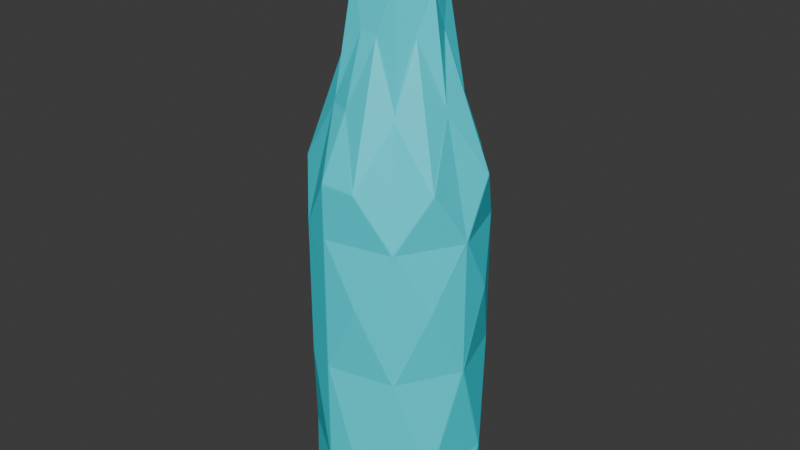# Source: waterpot1.blend  (saved by Blender 4.3.34; exported with 4.5.12 LTS)
import bpy
from mathutils import Matrix  # noqa: F401  (used for matrix-valued properties, if any)

bpy.ops.wm.read_factory_settings(use_empty=True)
scene = bpy.context.scene
scene.name = 'Scene'

# ---- collections
col_collection = bpy.data.collections.new('Collection'); scene.collection.children.link(col_collection)

# ---- materials (node trees are filled in below, after node groups)
mat_material = bpy.data.materials.new('Material')
mat_material_001 = bpy.data.materials.new('Material.001')

# ---- material node trees
mat_material.use_nodes = True; mat_material.node_tree.nodes.clear()
_N = mat_material.node_tree.nodes; _L = mat_material.node_tree.links
n0 = _N.new('ShaderNodeBsdfPrincipled'); n0.name = 'Principled BSDF'; n0.location = (10, 300)
n0.inputs[0].default_value = (0.01297, 0.854, 0.9886, 1.0)
n1 = _N.new('ShaderNodeOutputMaterial'); n1.name = 'Material Output'; n1.location = (300, 300)
_L.new(n0.outputs[0], n1.inputs[0])
n1.is_active_output = True
mat_material_001.use_nodes = True; mat_material_001.node_tree.nodes.clear()
_N = mat_material_001.node_tree.nodes; _L = mat_material_001.node_tree.links
n0 = _N.new('ShaderNodeBsdfPrincipled'); n0.name = 'Principled BSDF'; n0.location = (10, 300)
n0.inputs[0].default_value = (0.8004, 0.4761, 0.01601, 1.0)
n1 = _N.new('ShaderNodeOutputMaterial'); n1.name = 'Material Output'; n1.location = (300, 300)
_L.new(n0.outputs[0], n1.inputs[0])
n1.is_active_output = True

# ---- world
world_world = bpy.data.worlds.new('World'); scene.world = world_world
world_world.use_nodes = True; world_world.node_tree.nodes.clear()
_N = world_world.node_tree.nodes; _L = world_world.node_tree.links
n0 = _N.new('ShaderNodeOutputWorld'); n0.name = 'World Output'; n0.location = (300, 300)
n1 = _N.new('ShaderNodeBackground'); n1.name = 'Background'; n1.location = (10, 300)
n1.inputs[0].default_value = (0.05088, 0.05088, 0.05088, 1.0)
_L.new(n1.outputs[0], n0.inputs[0])
n0.is_active_output = True
world_world.color = (0.05088, 0.05088, 0.05088)
world_world.sun_shadow_jitter_overblur = 0.0

# ---- meshes
me_cylinder = bpy.data.meshes.new('Cylinder')
me_cylinder.from_pydata([(4.657e-10, 0.5984, -0.9903), (0.01157, 0.5959, -0.9941), (0.0, 0.5934, -1.0), (-0.01157, 0.5959, -0.9941), (0.005921, 0.5978, -0.9922), (1.588e-08, 0.5976, -0.9966), (0.006207, 0.5956, -0.9983), (-0.006207, 0.5956, -0.9983), (-0.005921, 0.5978, -0.9922), (0.006696, 0.4104, 1.001), (4.191e-09, 0.4151, 0.9911), (-0.006696, 0.4104, 1.001), (4.191e-09, 0.4028, 1.017), (0.004189, 0.4125, 0.9966), (2.595e-08, 0.4103, 1.001), (-0.004189, 0.4125, 0.9966), (-0.004189, 0.4079, 1.006), (0.004189, 0.4078, 1.006), (0.4351, 0.4074, -0.9941), (0.4447, 0.4004, -0.9903), (0.4506, 0.3902, -0.9941), (0.441, 0.3971, -1.0), (0.4403, 0.4044, -0.9922), (0.4441, 0.3999, -0.9966), (0.4482, 0.3956, -0.9922), (0.4468, 0.3939, -0.9983), (0.4385, 0.4032, -0.9983), (0.2993, 0.2695, 1.017), (0.3095, 0.2696, 1.001), (0.3085, 0.2777, 0.9911), (0.3005, 0.2796, 1.001), (0.3059, 0.2698, 1.006), (0.3049, 0.2745, 1.001), (0.3093, 0.2729, 0.9966), (0.3037, 0.2791, 0.9966), (0.3003, 0.276, 1.006), (0.5939, -0.05078, -0.9941), (0.5951, -0.06255, -0.9903), (0.5915, -0.0738, -0.9941), (0.5902, -0.06203, -1.0), (0.5951, -0.0566, -0.9922), (0.5943, -0.06247, -0.9966), (0.5939, -0.06838, -0.9922), (0.5917, -0.06843, -0.9983), (0.593, -0.05609, -0.9983), (0.4006, -0.0421, 1.017), (0.4074, -0.04956, 1.001), (0.4128, -0.04339, 0.9911), (0.4088, -0.03624, 1.001), (0.4052, -0.0468, 1.006), (0.408, -0.04289, 1.001), (0.4098, -0.04728, 0.9966), (0.4106, -0.03895, 0.9966), (0.4061, -0.03847, 1.006), (0.3596, -0.4753, -0.9941), (0.3517, -0.4841, -0.9903), (0.3412, -0.4873, -0.9943), (0.3492, -0.4794, -1.0), (0.3562, -0.4801, -0.9922), (0.3514, -0.4831, -0.9967), (0.3468, -0.4866, -0.9924), (0.3452, -0.4842, -0.9983), (0.3553, -0.4779, -0.9983), (0.2367, -0.3258, 1.017), (0.2358, -0.336, 1.001), (0.244, -0.3358, 0.9911), (0.2466, -0.3281, 1.001), (0.2363, -0.3324, 1.006), (0.2412, -0.3319, 1.001), (0.2391, -0.3362, 0.9966), (0.2458, -0.3312, 0.9966), (0.2431, -0.3275, 1.006), (-0.08144, -0.4116, 0.9849), (-0.07878, -0.4028, 1.001), (-0.07668, -0.3891, 1.033), (-0.09046, -0.3973, 1.006), (-0.09163, -0.4026, 0.995), (-0.08008, -0.4069, 0.9928), (-0.08441, -0.4011, 1.002), (-0.0777, -0.3957, 1.017), (-0.08367, -0.3936, 1.02), (-0.09095, -0.3998, 1.0), (-0.08661, -0.4075, 0.9902), (-0.3492, -0.4794, -1.0), (-0.3412, -0.4873, -0.9943), (-0.3517, -0.4841, -0.9903), (-0.3596, -0.4753, -0.9941), (-0.3452, -0.4842, -0.9983), (-0.3514, -0.4831, -0.9967), (-0.3468, -0.4866, -0.9924), (-0.3562, -0.4801, -0.9922), (-0.3553, -0.4779, -0.9983), (-0.2367, -0.3258, 1.017), (-0.2466, -0.3281, 1.001), (-0.244, -0.3358, 0.9911), (-0.233, -0.3397, 0.995), (-0.2323, -0.3341, 1.006), (-0.2431, -0.3275, 1.006), (-0.2398, -0.3326, 1.001), (-0.2458, -0.3312, 0.9966), (-0.2386, -0.338, 0.9931), (-0.2326, -0.3367, 1.0), (-0.2346, -0.3302, 1.012), (-0.5915, -0.0738, -0.9941), (-0.5951, -0.06255, -0.9903), (-0.5939, -0.05078, -0.9941), (-0.5902, -0.06203, -1.0), (-0.5939, -0.06838, -0.9922), (-0.5943, -0.06247, -0.9966), (-0.5951, -0.0566, -0.9922), (-0.593, -0.05609, -0.9983), (-0.5917, -0.06843, -0.9983), (-0.4074, -0.04956, 1.001), (-0.4006, -0.0421, 1.017), (-0.4088, -0.03624, 1.001), (-0.4128, -0.04339, 0.9911), (-0.4052, -0.0468, 1.006), (-0.408, -0.04289, 1.001), (-0.406, -0.03847, 1.006), (-0.4106, -0.03895, 0.9966), (-0.4098, -0.04728, 0.9966), (-0.4506, 0.3902, -0.9941), (-0.4447, 0.4004, -0.9903), (-0.4351, 0.4074, -0.9941), (-0.441, 0.3971, -1.0), (-0.4482, 0.3956, -0.9922), (-0.4441, 0.3999, -0.9966), (-0.4403, 0.4044, -0.9922), (-0.4385, 0.4032, -0.9983), (-0.4468, 0.3939, -0.9983), (-0.3005, 0.2796, 1.001), (-0.3085, 0.2777, 0.9911), (-0.3095, 0.2696, 1.001), (-0.2993, 0.2695, 1.017), (-0.3037, 0.2791, 0.9966), (-0.3049, 0.2745, 1.001), (-0.3093, 0.2729, 0.9966), (-0.3059, 0.2698, 1.006), (-0.3003, 0.276, 1.006), (0.2362, 0.5469, 0.7117), (0.2404, 0.54, 0.7231), (0.2484, 0.5415, 0.7117), (0.2433, 0.5465, 0.7031), (0.2384, 0.5441, 0.7178), (0.2429, 0.5455, 0.7123), (0.2448, 0.5412, 0.7178), (0.2465, 0.5447, 0.7075), (0.2399, 0.5477, 0.7075), (0.5645, 0.1904, 0.7117), (0.5622, 0.1827, 0.7231), (0.5686, 0.1777, 0.7117), (0.569, 0.1849, 0.7031), (0.5639, 0.1869, 0.7178), (0.5679, 0.1845, 0.7123), (0.566, 0.1802, 0.7178), (0.5697, 0.1813, 0.7075), (0.5675, 0.1882, 0.7075), (0.5193, -0.2921, 0.7117), (0.5119, -0.2956, 0.7231), (0.5126, -0.3036, 0.7117), (0.5181, -0.2991, 0.7031), (0.5162, -0.294, 0.7178), (0.5171, -0.2985, 0.7123), (0.5127, -0.3001, 0.7178), (0.516, -0.3021, 0.7075), (0.5196, -0.2958, 0.7075), (0.1304, -0.5813, 0.7117), (0.1229, -0.5782, 0.7231), (0.114, -0.5836, 0.7168), (0.1104, -0.5869, 0.7057), (0.1244, -0.5852, 0.7031), (0.127, -0.5803, 0.7178), (0.1221, -0.5847, 0.712), (0.1185, -0.5811, 0.7201), (0.1122, -0.5859, 0.7114), (0.1175, -0.5864, 0.7044), (0.1278, -0.5841, 0.7075), (-0.1304, -0.5813, 0.7117), (-0.1302, -0.5844, 0.6973), (-0.1187, -0.5869, 0.7057), (-0.118, -0.5836, 0.7168), (-0.1273, -0.5703, 0.7338), (-0.1306, -0.5834, 0.7046), (-0.1249, -0.5836, 0.7126), (-0.1246, -0.5862, 0.7015), (-0.1184, -0.5859, 0.7114), (-0.1227, -0.5773, 0.7255), (-0.1291, -0.5762, 0.723), (-0.5126, -0.3036, 0.7117), (-0.5119, -0.2956, 0.7231), (-0.5193, -0.2921, 0.7117), (-0.5181, -0.2991, 0.7031), (-0.5127, -0.3001, 0.7178), (-0.5171, -0.2985, 0.7123), (-0.5162, -0.294, 0.7178), (-0.5196, -0.2958, 0.7075), (-0.516, -0.3021, 0.7075), (-0.5686, 0.1777, 0.7117), (-0.5622, 0.1827, 0.7231), (-0.5645, 0.1904, 0.7117), (-0.569, 0.1849, 0.7031), (-0.566, 0.1802, 0.7178), (-0.5679, 0.1845, 0.7123), (-0.5639, 0.1869, 0.7178), (-0.5675, 0.1882, 0.7075), (-0.5697, 0.1813, 0.7075), (-0.2484, 0.5415, 0.7117), (-0.2404, 0.54, 0.7231), (-0.2362, 0.5469, 0.7117), (-0.2433, 0.5465, 0.7031), (-0.2448, 0.5412, 0.7178), (-0.2429, 0.5455, 0.7123), (-0.2384, 0.5441, 0.7178), (-0.2399, 0.5477, 0.7075), (-0.2465, 0.5447, 0.7075), (0.4393, 0.4063, 0.4574), (0.4446, 0.4003, 0.4662), (0.45, 0.3944, 0.4574), (0.4446, 0.4004, 0.4484), (0.4422, 0.4036, 0.4618), (0.4451, 0.4008, 0.4574), (0.4476, 0.3976, 0.4618), (0.4476, 0.3976, 0.4529), (0.4422, 0.4036, 0.4529), (0.5959, -0.05458, 0.4574), (0.595, -0.06253, 0.4662), (0.5942, -0.0705, 0.4574), (0.5951, -0.06254, 0.4484), (0.5958, -0.05856, 0.4618), (0.5957, -0.06261, 0.4574), (0.5949, -0.06659, 0.4618), (0.595, -0.06659, 0.4529), (0.5958, -0.05856, 0.4529), (0.3581, -0.4793, 0.4574), (0.3516, -0.484, 0.4662), (0.3452, -0.4887, 0.4574), (0.3517, -0.4841, 0.4484), (0.3551, -0.4819, 0.4618), (0.3521, -0.4846, 0.4574), (0.3486, -0.4867, 0.4618), (0.3486, -0.4867, 0.4529), (0.3551, -0.4819, 0.4529), (-0.1302, -0.5844, 0.4576), (-0.1187, -0.5869, 0.442), (-0.1166, -0.5869, 0.4574), (-0.1187, -0.5869, 0.4723), (-0.1246, -0.5862, 0.4498), (-0.1224, -0.5866, 0.4574), (-0.1181, -0.5869, 0.452), (-0.1181, -0.5869, 0.4628), (-0.1246, -0.5862, 0.465), (-0.3516, -0.484, 0.4662), (-0.3581, -0.4793, 0.4574), (-0.3517, -0.4841, 0.4484), (-0.3452, -0.4887, 0.4576), (-0.3551, -0.4819, 0.4618), (-0.3521, -0.4846, 0.4575), (-0.3551, -0.4819, 0.4529), (-0.3486, -0.4867, 0.453), (-0.3486, -0.4867, 0.4619), (-0.5942, -0.0705, 0.4574), (-0.595, -0.06253, 0.4662), (-0.5959, -0.05458, 0.4574), (-0.5951, -0.06254, 0.4484), (-0.5949, -0.06659, 0.4618), (-0.5957, -0.06261, 0.4574), (-0.5958, -0.05856, 0.4618), (-0.5958, -0.05856, 0.4529), (-0.595, -0.06659, 0.4529), (-0.45, 0.3944, 0.4574), (-0.4446, 0.4003, 0.4662), (-0.4393, 0.4063, 0.4574), (-0.4446, 0.4004, 0.4484), (-0.4476, 0.3976, 0.4618), (-0.4451, 0.4008, 0.4574), (-0.4422, 0.4036, 0.4618), (-0.4422, 0.4036, 0.4529), (-0.4476, 0.3976, 0.4529), (-0.008, 0.5983, 0.4574), (0.0, 0.5982, 0.4662), (0.008, 0.5983, 0.4574), (0.0, 0.5983, 0.4484), (-0.004037, 0.5986, 0.4618), (4.066e-09, 0.599, 0.4574), (0.004037, 0.5986, 0.4618), (0.004036, 0.5987, 0.4529), (-0.004036, 0.5987, 0.4529), (0.2366, 0.5497, 0.1721), (0.2434, 0.5466, 0.1817), (0.2502, 0.5436, 0.1721), (0.2434, 0.5467, 0.162), (0.2401, 0.5485, 0.1769), (0.2437, 0.5473, 0.1721), (0.247, 0.5454, 0.1769), (0.247, 0.5454, 0.167), (0.2401, 0.5485, 0.167), (0.5668, 0.192, 0.1721), (0.569, 0.1849, 0.1817), (0.5714, 0.1778, 0.1721), (0.5692, 0.1849, 0.162), (0.5682, 0.1886, 0.1769), (0.5697, 0.1851, 0.1721), (0.5706, 0.1814, 0.1769), (0.5706, 0.1814, 0.167), (0.5683, 0.1886, 0.167), (0.522, -0.2927, 0.1721), (0.5182, -0.2992, 0.1817), (0.5145, -0.3057, 0.1721), (0.5183, -0.2992, 0.162), (0.5204, -0.2961, 0.1769), (0.5188, -0.2995, 0.1721), (0.5166, -0.3026, 0.1769), (0.5166, -0.3026, 0.167), (0.5204, -0.2961, 0.167), (0.1317, -0.5838, 0.1721), (0.1244, -0.5853, 0.1817), (0.1171, -0.5869, 0.1725), (0.1244, -0.5854, 0.162), (0.1282, -0.5848, 0.1769), (0.1246, -0.586, 0.1722), (0.1208, -0.5864, 0.1771), (0.1208, -0.5864, 0.1672), (0.1282, -0.5849, 0.167), (-0.1317, -0.5838, 0.1721), (-0.1302, -0.5844, 0.1542), (-0.1187, -0.5869, 0.1725), (-0.1302, -0.5844, 0.1887), (-0.1307, -0.5843, 0.1661), (-0.1267, -0.5857, 0.1721), (-0.1246, -0.5862, 0.1634), (-0.1246, -0.5862, 0.1806), (-0.1307, -0.5843, 0.1779), (-0.5145, -0.3057, 0.1721), (-0.5182, -0.2992, 0.1817), (-0.522, -0.2927, 0.1721), (-0.5183, -0.2992, 0.162), (-0.5166, -0.3026, 0.1769), (-0.5188, -0.2995, 0.1721), (-0.5204, -0.2961, 0.1769), (-0.5204, -0.2961, 0.167), (-0.5166, -0.3026, 0.167), (-0.5714, 0.1778, 0.1721), (-0.569, 0.1849, 0.1817), (-0.5668, 0.192, 0.1721), (-0.5692, 0.1849, 0.162), (-0.5706, 0.1814, 0.1769), (-0.5697, 0.1851, 0.1721), (-0.5682, 0.1886, 0.1769), (-0.5683, 0.1886, 0.167), (-0.5706, 0.1814, 0.167), (-0.2502, 0.5436, 0.1721), (-0.2434, 0.5466, 0.1817), (-0.2366, 0.5497, 0.1721), (-0.2434, 0.5467, 0.162), (-0.247, 0.5454, 0.1769), (-0.2437, 0.5473, 0.1721), (-0.2401, 0.5485, 0.1769), (-0.2401, 0.5485, 0.167), (-0.247, 0.5454, 0.167), (0.4403, 0.4056, -0.1788), (0.4447, 0.4004, -0.1678), (0.4494, 0.3955, -0.1788), (0.4448, 0.4005, -0.1921), (0.4427, 0.4032, -0.1733), (0.4453, 0.4009, -0.179), (0.4473, 0.3981, -0.1733), (0.4473, 0.3982, -0.1855), (0.4427, 0.4033, -0.1855), (0.596, -0.0558, -0.1788), (0.5952, -0.06256, -0.1678), (0.5946, -0.06933, -0.1788), (0.5953, -0.06257, -0.1921), (0.5959, -0.05918, -0.1733), (0.5959, -0.06263, -0.179), (0.5952, -0.06601, -0.1733), (0.5952, -0.06601, -0.1855), (0.5959, -0.05918, -0.1855), (0.3573, -0.4802, -0.1788), (0.3518, -0.4842, -0.1678), (0.3463, -0.4882, -0.1788), (0.3518, -0.4843, -0.1921), (0.3548, -0.4824, -0.1733), (0.3522, -0.4847, -0.179), (0.3492, -0.4865, -0.1733), (0.3492, -0.4865, -0.1855), (0.3548, -0.4825, -0.1855), (-0.1302, -0.5844, -0.1782), (-0.1187, -0.5869, -0.2042), (-0.1178, -0.5869, -0.1788), (-0.1187, -0.5869, -0.1591), (-0.1246, -0.5862, -0.1912), (-0.1225, -0.5866, -0.1793), (-0.1185, -0.5869, -0.1868), (-0.1185, -0.5869, -0.1722), (-0.1246, -0.5862, -0.1687), (-0.3518, -0.4842, -0.1678), (-0.3573, -0.4802, -0.1788), (-0.3518, -0.4843, -0.1921), (-0.3463, -0.4883, -0.1782), (-0.3548, -0.4824, -0.1733), (-0.3522, -0.4847, -0.1789), (-0.3548, -0.4825, -0.1855), (-0.3492, -0.4865, -0.1853), (-0.3491, -0.4865, -0.173), (-0.5946, -0.06933, -0.1788), (-0.5952, -0.06256, -0.1678), (-0.596, -0.0558, -0.1788), (-0.5953, -0.06257, -0.1921), (-0.5952, -0.06601, -0.1733), (-0.5959, -0.06263, -0.179), (-0.5959, -0.05918, -0.1733), (-0.5959, -0.05918, -0.1855), (-0.5952, -0.06601, -0.1855), (-0.4494, 0.3955, -0.1788), (-0.4447, 0.4004, -0.1678), (-0.4403, 0.4056, -0.1788), (-0.4448, 0.4005, -0.1921), (-0.4473, 0.3981, -0.1733), (-0.4453, 0.4009, -0.179), (-0.4427, 0.4032, -0.1733), (-0.4427, 0.4033, -0.1855), (-0.4473, 0.3982, -0.1855), (0.0, 0.5986, -0.1921), (-0.006805, 0.5986, -0.1788), (1.397e-09, 0.5985, -0.1678), (0.006805, 0.5986, -0.1788), (-0.003433, 0.5989, -0.1855), (-3.113e-10, 0.5991, -0.179), (-0.003436, 0.5988, -0.1733), (0.003436, 0.5988, -0.1733), (0.003433, 0.5989, -0.1855), (0.2434, 0.5467, -0.6984), (0.2371, 0.5496, -0.688), (0.2435, 0.5468, -0.6749), (0.2498, 0.544, -0.688), (0.2404, 0.5484, -0.6932), (0.2437, 0.5473, -0.6878), (0.2404, 0.5485, -0.6814), (0.2468, 0.5457, -0.6814), (0.2467, 0.5456, -0.6932), (0.5671, 0.1915, -0.688), (0.5693, 0.185, -0.6749), (0.5714, 0.1784, -0.688), (0.5691, 0.1849, -0.6984), (0.5685, 0.1884, -0.6814), (0.5698, 0.1851, -0.6878), (0.5706, 0.1817, -0.6814), (0.5706, 0.1817, -0.6932), (0.5684, 0.1884, -0.6932), (0.5218, -0.2933, -0.688), (0.5184, -0.2993, -0.6749), (0.5149, -0.3052, -0.688), (0.5182, -0.2992, -0.6984), (0.5204, -0.2964, -0.6814), (0.5189, -0.2996, -0.6878), (0.5169, -0.3024, -0.6814), (0.5168, -0.3024, -0.6932), (0.5203, -0.2964, -0.6932), (0.1216, -0.585, -0.6945), (0.1312, -0.584, -0.688), (0.1245, -0.5855, -0.6749), (0.1151, -0.5869, -0.6828), (0.1265, -0.5851, -0.6913), (0.1236, -0.586, -0.6862), (0.1279, -0.585, -0.6814), (0.1198, -0.5865, -0.6788), (0.1184, -0.5863, -0.6887), (-0.1216, -0.585, -0.6945), (-0.1187, -0.5869, -0.6828), (-0.1302, -0.5844, -0.6622), (-0.1312, -0.584, -0.688), (-0.1202, -0.5863, -0.6887), (-0.1252, -0.5859, -0.6846), (-0.1246, -0.5862, -0.6725), (-0.1305, -0.5843, -0.6799), (-0.1265, -0.5851, -0.6913), (-0.5149, -0.3052, -0.688), (-0.5184, -0.2993, -0.6749), (-0.5218, -0.2933, -0.688), (-0.5182, -0.2992, -0.6984), (-0.5169, -0.3024, -0.6814), (-0.5189, -0.2996, -0.6878), (-0.5204, -0.2964, -0.6814), (-0.5203, -0.2964, -0.6932), (-0.5168, -0.3024, -0.6932), (-0.5714, 0.1784, -0.688), (-0.5693, 0.185, -0.6749), (-0.5671, 0.1915, -0.688), (-0.5691, 0.1849, -0.6984), (-0.5706, 0.1817, -0.6814), (-0.5698, 0.1851, -0.6878), (-0.5685, 0.1884, -0.6814), (-0.5684, 0.1884, -0.6932), (-0.5706, 0.1817, -0.6932), (-0.2498, 0.544, -0.688), (-0.2435, 0.5468, -0.6749), (-0.2371, 0.5496, -0.688), (-0.2434, 0.5467, -0.6984), (-0.2468, 0.5457, -0.6814), (-0.2437, 0.5473, -0.6878), (-0.2404, 0.5485, -0.6814), (-0.2404, 0.5484, -0.6932), (-0.2467, 0.5456, -0.6932), (0.1108, 0.2655, 1.317), (0.116, 0.2605, 1.329), (0.1232, 0.26, 1.317), (0.118, 0.2651, 1.305), (0.1133, 0.2628, 1.323), (0.1168, 0.2624, 1.317), (0.1195, 0.26, 1.323), (0.1205, 0.2624, 1.311), (0.1143, 0.2651, 1.311), (0.2714, 0.09531, 1.317), (0.2712, 0.08812, 1.329), (0.2756, 0.08242, 1.317), (0.276, 0.08967, 1.305), (0.2711, 0.09166, 1.323), (0.2732, 0.08875, 1.317), (0.2732, 0.0852, 1.323), (0.2756, 0.08598, 1.311), (0.2735, 0.09245, 1.311), (0.2524, -0.1379, 1.317), (0.2469, -0.1426, 1.329), (0.2457, -0.1497, 1.317), (0.2513, -0.1451, 1.305), (0.2495, -0.1401, 1.323), (0.2487, -0.1436, 1.317), (0.2461, -0.146, 1.323), (0.2483, -0.1473, 1.311), (0.2517, -0.1414, 1.311), (0.06641, -0.2799, 1.317), (0.05597, -0.279, 1.323), (0.05051, -0.2825, 1.312), (0.06033, -0.2838, 1.305), (0.06119, -0.2795, 1.32), (0.05871, -0.281, 1.315), (0.05324, -0.2806, 1.317), (0.05545, -0.2834, 1.308), (0.06335, -0.2817, 1.311), (-0.06698, -0.2868, 1.294), (-0.05403, -0.2825, 1.312), (-0.05597, -0.279, 1.323), (-0.06641, -0.2799, 1.317), (-0.0606, -0.2851, 1.303), (-0.06045, -0.2815, 1.313), (-0.055, -0.2806, 1.317), (-0.06119, -0.2795, 1.32), (-0.06659, -0.2829, 1.306), (-0.2457, -0.1497, 1.317), (-0.2469, -0.1426, 1.329), (-0.2524, -0.1379, 1.317), (-0.2513, -0.1451, 1.305), (-0.2461, -0.146, 1.323), (-0.2487, -0.1436, 1.317), (-0.2495, -0.1401, 1.323), (-0.2517, -0.1414, 1.311), (-0.2483, -0.1473, 1.311), (-0.2756, 0.08242, 1.317), (-0.2712, 0.08812, 1.329), (-0.2714, 0.09531, 1.317), (-0.276, 0.08967, 1.305), (-0.2732, 0.0852, 1.323), (-0.2732, 0.08875, 1.317), (-0.2711, 0.09166, 1.323), (-0.2735, 0.09245, 1.311), (-0.2756, 0.08598, 1.311), (-0.1232, 0.26, 1.317), (-0.116, 0.2605, 1.329), (-0.1108, 0.2655, 1.317), (-0.118, 0.2651, 1.305), (-0.1195, 0.26, 1.323), (-0.1168, 0.2624, 1.317), (-0.1133, 0.2628, 1.323), (-0.1143, 0.2651, 1.311), (-0.1205, 0.2624, 1.311), (1.444e-08, 0.2851, 1.507), (-0.00977, 0.2831, 1.513), (1.513e-08, 0.2801, 1.519), (0.00977, 0.2831, 1.513), (-0.005009, 0.2847, 1.51), (1.486e-08, 0.2844, 1.515), (-0.005329, 0.2826, 1.517), (0.005329, 0.2826, 1.517), (0.005009, 0.2847, 1.51), (0.2119, 0.1908, 1.507), (0.2038, 0.1967, 1.513), (0.2081, 0.1874, 1.519), (0.2169, 0.1822, 1.513), (0.2082, 0.1942, 1.51), (0.2114, 0.1903, 1.515), (0.2064, 0.193, 1.517), (0.2135, 0.1851, 1.517), (0.2149, 0.1868, 1.51), (0.2836, -0.02981, 1.507), (0.2825, -0.01987, 1.513), (0.2785, -0.02927, 1.519), (0.2805, -0.03931, 1.513), (0.2837, -0.02478, 1.51), (0.2829, -0.02973, 1.515), (0.2816, -0.02424, 1.517), (0.2805, -0.03483, 1.517), (0.2826, -0.03474, 1.51), (0.1743, -0.2233, 1.513), (0.165, -0.2259, 1.519), (0.1585, -0.2333, 1.513), (0.1676, -0.2307, 1.507), (0.1706, -0.2251, 1.517), (0.1672, -0.2298, 1.515), (0.1618, -0.2305, 1.517), (0.1633, -0.2328, 1.51), (0.1714, -0.2274, 1.51), (-0.1676, -0.2307, 1.507), (-0.1585, -0.2333, 1.513), (-0.165, -0.2259, 1.519), (-0.1743, -0.2233, 1.513), (-0.1633, -0.2328, 1.51), (-0.1672, -0.2298, 1.515), (-0.1618, -0.2305, 1.517), (-0.1706, -0.2251, 1.517), (-0.1714, -0.2274, 1.51), (-0.2836, -0.02981, 1.507), (-0.2805, -0.03931, 1.513), (-0.2785, -0.02927, 1.519), (-0.2825, -0.01987, 1.513), (-0.2826, -0.03474, 1.51), (-0.2829, -0.02973, 1.515), (-0.2805, -0.03483, 1.517), (-0.2816, -0.02424, 1.517), (-0.2837, -0.02478, 1.51), (-0.2169, 0.1822, 1.513), (-0.2081, 0.1874, 1.519), (-0.2038, 0.1967, 1.513), (-0.2119, 0.1908, 1.507), (-0.2135, 0.1851, 1.517), (-0.2114, 0.1903, 1.515), (-0.2064, 0.193, 1.517), (-0.2082, 0.1942, 1.51), (-0.2149, 0.1868, 1.51), (0.2785, -0.02927, 1.634), (0.165, -0.2259, 1.634), (-0.2785, -0.02927, 1.634), (-0.2081, 0.1874, 1.634), (1.513e-08, 0.2801, 1.634), (0.2081, 0.1874, 1.634), (-0.165, -0.2259, 1.634), (0.4508, -0.06015, 1.729), (0.2671, -0.3784, 1.729), (-0.4508, -0.06015, 1.729), (-0.3368, 0.2905, 1.729), (-2.175e-08, 0.4405, 1.729), (0.3368, 0.2905, 1.729), (-0.2671, -0.3784, 1.729), (0.165, -0.2259, 1.546), (-0.165, -0.2259, 1.546), (-0.2785, -0.02927, 1.546), (-0.2081, 0.1874, 1.546), (1.513e-08, 0.2801, 1.546), (0.2081, 0.1874, 1.546), (0.2785, -0.02927, 1.546), (0.2549, -0.02679, 1.519), (0.1531, -0.2053, 1.519), (-0.2549, -0.02679, 1.519), (-0.1905, 0.1715, 1.519), (1.563e-08, 0.2563, 1.519), (0.1905, 0.1715, 1.519), (-0.1531, -0.2053, 1.519), (-0.1531, -0.2053, 1.546), (-0.1905, 0.1715, 1.546), (0.1905, 0.1715, 1.546), (0.2549, -0.02679, 1.546), (0.1531, -0.2053, 1.546), (-0.2549, -0.02679, 1.546), (1.563e-08, 0.2563, 1.546), (0.2946, -0.03215, 1.791), (0.1745, -0.2401, 1.791), (-0.2946, -0.03215, 1.791), (-0.2201, 0.197, 1.791), (-2.811e-08, 0.295, 1.791), (0.2201, 0.197, 1.791), (-0.1745, -0.2401, 1.791)], [], [(440, 19, 434, 362), (27, 505, 584, 512), (216, 141, 29, 148), (45, 514, 593, 521), (225, 150, 47, 157), (316, 325, 389), (234, 159, 65, 166), (271, 209, 278, 351), (251, 177, 94, 188), (113, 550, 620, 557), (261, 190, 115, 197), (1, 431, 18), (217, 151, 224, 297), (140, 9, 506, 30), (169, 179, 245), (369, 298, 227, 305), (425, 290, 359, 433), (469, 386, 398), (361, 299, 368, 441), (252, 191, 260, 333), (540, 74, 532), (395, 323, 253, 332), (406, 344, 413, 486), (378, 307, 236, 314), (326, 242, 254), (405, 334, 263, 341), (235, 170, 244, 315), (414, 343, 272, 350), (415, 353, 423, 495), (352, 281, 287, 424), (468, 461, 387), (123, 497, 3), (396, 335, 404, 477), (325, 316, 243), (585, 504, 578), (20, 443, 36), (38, 452, 54), (56, 458, 467, 84), (86, 479, 103), (379, 317, 388, 460), (105, 488, 121), (270, 199, 131, 206), (133, 559, 632, 566), (280, 142, 215, 288), (198, 114, 560, 132), (494, 122, 487, 416), (189, 93, 551, 112), (485, 104, 478, 407), (63, 523, 605, 530), (167, 64, 533, 73), (180, 168, 72), (158, 46, 524, 66), (459, 55, 451, 380), (449, 37, 442, 371), (226, 160, 233, 306), (386, 324, 398), (262, 200, 269, 342), (208, 10, 139, 279), (207, 130, 569, 11), (96, 75, 539), (602, 522, 596), (629, 558, 623), (653, 652, 639, 644), (594, 513, 587), (181, 76, 95), (531, 604, 612, 541), (576, 567, 631), (614, 621, 549), (242, 178, 254), (2, 21, 39, 57, 83, 106, 124), (149, 28, 515, 48), (92, 542, 611, 548), (476, 85, 470, 397), (360, 289, 218, 296), (568, 575, 503, 12), (370, 308, 377, 450), (0, 4, 5, 8), (1, 6, 5, 4), (2, 7, 5, 6), (3, 8, 5, 7), (9, 13, 14, 17), (10, 15, 14, 13), (11, 16, 14, 15), (12, 17, 14, 16), (18, 22, 23, 26), (19, 24, 23, 22), (20, 25, 23, 24), (21, 26, 23, 25), (27, 31, 32, 35), (28, 33, 32, 31), (29, 34, 32, 33), (30, 35, 32, 34), (36, 40, 41, 44), (37, 42, 41, 40), (38, 43, 41, 42), (39, 44, 41, 43), (45, 49, 50, 53), (46, 51, 50, 49), (47, 52, 50, 51), (48, 53, 50, 52), (54, 58, 59, 62), (55, 60, 59, 58), (56, 61, 59, 60), (57, 62, 59, 61), (63, 67, 68, 71), (64, 69, 68, 67), (65, 70, 68, 69), (66, 71, 68, 70), (72, 77, 78, 82), (73, 79, 78, 77), (74, 80, 78, 79), (75, 81, 78, 80), (76, 82, 78, 81), (83, 87, 88, 91), (84, 89, 88, 87), (85, 90, 88, 89), (86, 91, 88, 90), (92, 97, 98, 102), (93, 99, 98, 97), (94, 100, 98, 99), (95, 101, 98, 100), (96, 102, 98, 101), (103, 107, 108, 111), (104, 109, 108, 107), (105, 110, 108, 109), (106, 111, 108, 110), (112, 116, 117, 120), (113, 118, 117, 116), (114, 119, 117, 118), (115, 120, 117, 119), (121, 125, 126, 129), (122, 127, 126, 125), (123, 128, 126, 127), (124, 129, 126, 128), (130, 134, 135, 138), (131, 136, 135, 134), (132, 137, 135, 136), (133, 138, 135, 137), (139, 143, 144, 147), (140, 145, 144, 143), (141, 146, 144, 145), (142, 147, 144, 146), (148, 152, 153, 156), (149, 154, 153, 152), (150, 155, 153, 154), (151, 156, 153, 155), (157, 161, 162, 165), (158, 163, 162, 161), (159, 164, 162, 163), (160, 165, 162, 164), (166, 171, 172, 176), (167, 173, 172, 171), (168, 174, 172, 173), (169, 175, 172, 174), (170, 176, 172, 175), (177, 182, 183, 187), (178, 184, 183, 182), (179, 185, 183, 184), (180, 186, 183, 185), (181, 187, 183, 186), (188, 192, 193, 196), (189, 194, 193, 192), (190, 195, 193, 194), (191, 196, 193, 195), (197, 201, 202, 205), (198, 203, 202, 201), (199, 204, 202, 203), (200, 205, 202, 204), (206, 210, 211, 214), (207, 212, 211, 210), (208, 213, 211, 212), (209, 214, 211, 213), (215, 219, 220, 223), (216, 221, 220, 219), (217, 222, 220, 221), (218, 223, 220, 222), (224, 228, 229, 232), (225, 230, 229, 228), (226, 231, 229, 230), (227, 232, 229, 231), (233, 237, 238, 241), (234, 239, 238, 237), (235, 240, 238, 239), (236, 241, 238, 240), (242, 246, 247, 250), (243, 248, 247, 246), (244, 249, 247, 248), (245, 250, 247, 249), (251, 255, 256, 259), (252, 257, 256, 255), (253, 258, 256, 257), (254, 259, 256, 258), (260, 264, 265, 268), (261, 266, 265, 264), (262, 267, 265, 266), (263, 268, 265, 267), (269, 273, 274, 277), (270, 275, 274, 273), (271, 276, 274, 275), (272, 277, 274, 276), (278, 282, 283, 286), (279, 284, 283, 282), (280, 285, 283, 284), (281, 286, 283, 285), (287, 291, 292, 295), (288, 293, 292, 291), (289, 294, 292, 293), (290, 295, 292, 294), (296, 300, 301, 304), (297, 302, 301, 300), (298, 303, 301, 302), (299, 304, 301, 303), (305, 309, 310, 313), (306, 311, 310, 309), (307, 312, 310, 311), (308, 313, 310, 312), (314, 318, 319, 322), (315, 320, 319, 318), (316, 321, 319, 320), (317, 322, 319, 321), (323, 327, 328, 331), (324, 329, 328, 327), (325, 330, 328, 329), (326, 331, 328, 330), (332, 336, 337, 340), (333, 338, 337, 336), (334, 339, 337, 338), (335, 340, 337, 339), (341, 345, 346, 349), (342, 347, 346, 345), (343, 348, 346, 347), (344, 349, 346, 348), (350, 354, 355, 358), (351, 356, 355, 354), (352, 357, 355, 356), (353, 358, 355, 357), (359, 363, 364, 367), (360, 365, 364, 363), (361, 366, 364, 365), (362, 367, 364, 366), (368, 372, 373, 376), (369, 374, 373, 372), (370, 375, 373, 374), (371, 376, 373, 375), (377, 381, 382, 385), (378, 383, 382, 381), (379, 384, 382, 383), (380, 385, 382, 384), (386, 390, 391, 394), (387, 392, 391, 390), (388, 393, 391, 392), (389, 394, 391, 393), (395, 399, 400, 403), (396, 401, 400, 399), (397, 402, 400, 401), (398, 403, 400, 402), (404, 408, 409, 412), (405, 410, 409, 408), (406, 411, 409, 410), (407, 412, 409, 411), (413, 417, 418, 421), (414, 419, 418, 417), (415, 420, 418, 419), (416, 421, 418, 420), (422, 426, 427, 430), (423, 428, 427, 426), (424, 429, 427, 428), (425, 430, 427, 429), (431, 435, 436, 439), (432, 437, 436, 435), (433, 438, 436, 437), (434, 439, 436, 438), (440, 444, 445, 448), (441, 446, 445, 444), (442, 447, 445, 446), (443, 448, 445, 447), (449, 453, 454, 457), (450, 455, 454, 453), (451, 456, 454, 455), (452, 457, 454, 456), (458, 462, 463, 466), (459, 464, 463, 462), (460, 465, 463, 464), (461, 466, 463, 465), (467, 471, 472, 475), (468, 473, 472, 471), (469, 474, 472, 473), (470, 475, 472, 474), (476, 480, 481, 484), (477, 482, 481, 480), (478, 483, 481, 482), (479, 484, 481, 483), (485, 489, 490, 493), (486, 491, 490, 489), (487, 492, 490, 491), (488, 493, 490, 492), (494, 498, 499, 502), (495, 500, 499, 498), (496, 501, 499, 500), (497, 502, 499, 501), (503, 507, 508, 511), (504, 509, 508, 507), (505, 510, 508, 509), (506, 511, 508, 510), (512, 516, 517, 520), (513, 518, 517, 516), (514, 519, 517, 518), (515, 520, 517, 519), (521, 525, 526, 529), (522, 527, 526, 525), (523, 528, 526, 527), (524, 529, 526, 528), (530, 534, 535, 538), (531, 536, 535, 534), (532, 537, 535, 536), (533, 538, 535, 537), (539, 543, 544, 547), (540, 545, 544, 543), (541, 546, 544, 545), (542, 547, 544, 546), (548, 552, 553, 556), (549, 554, 553, 552), (550, 555, 553, 554), (551, 556, 553, 555), (557, 561, 562, 565), (558, 563, 562, 561), (559, 564, 562, 563), (560, 565, 562, 564), (566, 570, 571, 574), (567, 572, 571, 570), (568, 573, 571, 572), (569, 574, 571, 573), (575, 579, 580, 583), (576, 581, 580, 579), (577, 582, 580, 581), (578, 583, 580, 582), (584, 588, 589, 592), (585, 590, 589, 588), (586, 591, 589, 590), (587, 592, 589, 591), (593, 597, 598, 601), (594, 599, 598, 597), (595, 600, 598, 599), (596, 601, 598, 600), (602, 606, 607, 610), (603, 608, 607, 606), (604, 609, 607, 608), (605, 610, 607, 609), (611, 615, 616, 619), (612, 617, 616, 615), (613, 618, 616, 617), (614, 619, 616, 618), (620, 624, 625, 628), (621, 626, 625, 624), (622, 627, 625, 626), (623, 628, 625, 627), (629, 633, 634, 637), (630, 635, 634, 633), (631, 636, 634, 635), (632, 637, 634, 636), (9, 140, 143, 13), (13, 143, 139, 10), (515, 28, 31, 520), (520, 31, 27, 512), (141, 216, 219, 146), (146, 219, 215, 142), (140, 30, 34, 145), (145, 34, 29, 141), (434, 19, 22, 439), (439, 22, 18, 431), (443, 20, 24, 448), (448, 24, 19, 440), (28, 149, 152, 33), (33, 152, 148, 29), (524, 46, 49, 529), (529, 49, 45, 521), (149, 48, 52, 154), (154, 52, 47, 150), (442, 37, 40, 447), (447, 40, 36, 443), (452, 38, 42, 457), (457, 42, 37, 449), (46, 158, 161, 51), (51, 161, 157, 47), (533, 64, 67, 538), (538, 67, 63, 530), (158, 66, 70, 163), (163, 70, 65, 159), (451, 55, 58, 456), (456, 58, 54, 452), (458, 56, 60, 462), (462, 60, 55, 459), (64, 167, 171, 69), (69, 171, 166, 65), (56, 84, 87, 61), (61, 87, 83, 57), (167, 73, 77, 173), (173, 77, 72, 168), (551, 93, 97, 556), (556, 97, 92, 548), (84, 467, 475, 89), (89, 475, 470, 85), (112, 551, 555, 116), (116, 555, 550, 113), (479, 86, 90, 484), (484, 90, 85, 476), (95, 76, 81, 101), (101, 81, 75, 96), (93, 189, 192, 99), (99, 192, 188, 94), (560, 114, 118, 565), (565, 118, 113, 557), (189, 112, 120, 194), (194, 120, 115, 190), (478, 104, 107, 483), (483, 107, 103, 479), (488, 105, 109, 493), (493, 109, 104, 485), (114, 198, 201, 119), (119, 201, 197, 115), (130, 207, 210, 134), (134, 210, 206, 131), (198, 132, 136, 203), (203, 136, 131, 199), (487, 122, 125, 492), (492, 125, 121, 488), (497, 123, 127, 502), (502, 127, 122, 494), (569, 130, 138, 574), (574, 138, 133, 566), (208, 279, 282, 213), (213, 282, 278, 209), (11, 569, 573, 16), (16, 573, 568, 12), (496, 0, 8, 501), (501, 8, 3, 497), (279, 139, 147, 284), (284, 147, 142, 280), (216, 148, 156, 221), (221, 156, 151, 217), (48, 515, 519, 53), (53, 519, 514, 45), (150, 225, 228, 155), (155, 228, 224, 151), (66, 524, 528, 71), (71, 528, 523, 63), (159, 234, 237, 164), (164, 237, 233, 160), (73, 533, 537, 79), (79, 537, 532, 74), (94, 177, 187, 100), (100, 187, 181, 95), (76, 181, 186, 82), (82, 186, 180, 72), (190, 261, 264, 195), (195, 264, 260, 191), (132, 560, 564, 137), (137, 564, 559, 133), (199, 270, 273, 204), (204, 273, 269, 200), (207, 11, 15, 212), (212, 15, 10, 208), (280, 288, 291, 285), (285, 291, 287, 281), (168, 180, 185, 174), (174, 185, 179, 169), (177, 251, 259, 182), (182, 259, 254, 178), (217, 297, 300, 222), (222, 300, 296, 218), (225, 157, 165, 230), (230, 165, 160, 226), (226, 306, 309, 231), (231, 309, 305, 227), (234, 166, 176, 239), (239, 176, 170, 235), (235, 315, 318, 240), (240, 318, 314, 236), (251, 188, 196, 255), (255, 196, 191, 252), (252, 333, 336, 257), (257, 336, 332, 253), (178, 242, 250, 184), (184, 250, 245, 179), (261, 197, 205, 266), (266, 205, 200, 262), (262, 342, 345, 267), (267, 345, 341, 263), (270, 206, 214, 275), (275, 214, 209, 271), (271, 351, 354, 276), (276, 354, 350, 272), (288, 215, 223, 293), (293, 223, 218, 289), (289, 360, 363, 294), (294, 363, 359, 290), (425, 433, 437, 430), (430, 437, 432, 422), (244, 170, 175, 249), (249, 175, 169, 245), (297, 224, 232, 302), (302, 232, 227, 298), (298, 369, 372, 303), (303, 372, 368, 299), (306, 233, 241, 311), (311, 241, 236, 307), (307, 378, 381, 312), (312, 381, 377, 308), (315, 244, 248, 320), (320, 248, 243, 316), (253, 323, 331, 258), (258, 331, 326, 254), (333, 260, 268, 338), (338, 268, 263, 334), (242, 326, 330, 246), (246, 330, 325, 243), (334, 405, 408, 339), (339, 408, 404, 335), (342, 269, 277, 347), (347, 277, 272, 343), (343, 414, 417, 348), (348, 417, 413, 344), (351, 278, 286, 356), (356, 286, 281, 352), (352, 424, 428, 357), (357, 428, 423, 353), (360, 296, 304, 365), (365, 304, 299, 361), (433, 359, 367, 438), (438, 367, 362, 434), (323, 395, 403, 327), (327, 403, 398, 324), (361, 441, 444, 366), (366, 444, 440, 362), (369, 305, 313, 374), (374, 313, 308, 370), (370, 450, 453, 375), (375, 453, 449, 371), (378, 314, 322, 383), (383, 322, 317, 379), (379, 460, 464, 384), (384, 464, 459, 380), (395, 332, 340, 399), (399, 340, 335, 396), (396, 477, 480, 401), (401, 480, 476, 397), (324, 386, 394, 329), (329, 394, 389, 325), (405, 341, 349, 410), (410, 349, 344, 406), (406, 486, 489, 411), (411, 489, 485, 407), (414, 350, 358, 419), (419, 358, 353, 415), (415, 495, 498, 420), (420, 498, 494, 416), (424, 287, 295, 429), (429, 295, 290, 425), (388, 317, 321, 393), (393, 321, 316, 389), (441, 368, 376, 446), (446, 376, 371, 442), (450, 377, 385, 455), (455, 385, 380, 451), (460, 388, 392, 465), (465, 392, 387, 461), (397, 470, 474, 402), (402, 474, 469, 398), (477, 404, 412, 482), (482, 412, 407, 478), (386, 469, 473, 390), (390, 473, 468, 387), (486, 413, 421, 491), (491, 421, 416, 487), (495, 423, 426, 500), (500, 426, 422, 496), (503, 575, 583, 507), (507, 583, 578, 504), (461, 468, 471, 466), (466, 471, 467, 458), (512, 584, 592, 516), (516, 592, 587, 513), (521, 593, 601, 525), (525, 601, 596, 522), (602, 596, 600, 606), (606, 600, 595, 603), (530, 605, 609, 534), (534, 609, 604, 531), (542, 92, 102, 547), (547, 102, 96, 539), (611, 542, 546, 615), (615, 546, 541, 612), (540, 532, 536, 545), (545, 536, 531, 541), (557, 620, 628, 561), (561, 628, 623, 558), (629, 623, 627, 633), (633, 627, 622, 630), (566, 632, 636, 570), (570, 636, 631, 567), (576, 631, 635, 581), (581, 635, 630, 577), (585, 578, 582, 590), (590, 582, 577, 586), (594, 587, 591, 599), (599, 591, 586, 595), (20, 36, 44, 25), (25, 44, 39, 21), (123, 3, 7, 128), (128, 7, 2, 124), (86, 103, 111, 91), (91, 111, 106, 83), (105, 121, 129, 110), (110, 129, 124, 106), (38, 54, 62, 43), (43, 62, 57, 39), (539, 75, 80, 543), (543, 80, 74, 540), (612, 604, 608, 617), (617, 608, 603, 613), (620, 550, 554, 624), (624, 554, 549, 621), (593, 514, 518, 597), (597, 518, 513, 594), (632, 559, 563, 637), (637, 563, 558, 629), (605, 523, 527, 610), (610, 527, 522, 602), (548, 611, 619, 552), (552, 619, 614, 549), (575, 568, 572, 579), (579, 572, 567, 576), (621, 614, 618, 626), (626, 618, 613, 622), (584, 505, 509, 588), (588, 509, 504, 585), (431, 1, 4, 435), (435, 4, 0, 432), (506, 9, 17, 511), (511, 17, 12, 503), (1, 18, 26, 6), (6, 26, 21, 2), (30, 506, 510, 35), (35, 510, 505, 27), (496, 422, 432, 0), (640, 644, 651, 647), (655, 654, 640, 641), (657, 656, 642, 643), (658, 657, 643, 638), (654, 653, 644, 640), (656, 655, 641, 642), (652, 658, 638, 639), (648, 647, 675, 676), (638, 643, 650, 645), (642, 641, 648, 649), (639, 638, 645, 646), (644, 639, 646, 651), (643, 642, 649, 650), (641, 640, 647, 648), (652, 653, 666, 670), (622, 613, 665, 661), (654, 655, 667, 671), (586, 577, 663, 664), (656, 657, 668, 672), (630, 622, 661, 662), (657, 658, 669, 668), (660, 659, 669, 670), (663, 662, 667, 672), (661, 665, 666, 671), (659, 664, 668, 669), (664, 663, 672, 668), (662, 661, 671, 667), (665, 660, 670, 666), (613, 603, 660, 665), (603, 595, 659, 660), (658, 652, 670, 669), (595, 586, 664, 659), (655, 656, 672, 667), (577, 630, 662, 663), (653, 654, 671, 666), (678, 677, 676, 675, 679, 674, 673), (647, 651, 679, 675), (645, 650, 678, 673), (649, 648, 676, 677), (646, 645, 673, 674), (651, 646, 674, 679), (650, 649, 677, 678)])
me_cylinder.polygons.foreach_set('material_index', [0, 0, 0, 0, 0, 0, 0, 0, 0, 0, 0, 0, 0, 0, 0, 0, 0, 0, 0, 0, 0, 0, 0, 0, 0, 0, 0, 0, 0, 0, 0, 0, 0, 0, 0, 0, 0, 0, 0, 0, 0, 0, 0, 0, 0, 0, 0, 0, 0, 0, 0, 0, 0, 0, 0, 0, 0, 0, 0, 0, 0, 0, 1, 0, 0, 0, 0, 0, 0, 0, 0, 0, 0, 0, 0, 0, 0, 0, 0, 0, 0, 0, 0, 0, 0, 0, 0, 0, 0, 0, 0, 0, 0, 0, 0, 0, 0, 0, 0, 0, 0, 0, 0, 0, 0, 0, 0, 0, 0, 0, 0, 0, 0, 0, 0, 0, 0, 0, 0, 0, 0, 0, 0, 0, 0, 0, 0, 0, 0, 0, 0, 0, 0, 0, 0, 0, 0, 0, 0, 0, 0, 0, 0, 0, 0, 0, 0, 0, 0, 0, 0, 0, 0, 0, 0, 0, 0, 0, 0, 0, 0, 0, 0, 0, 0, 0, 0, 0, 0, 0, 0, 0, 0, 0, 0, 0, 0, 0, 0, 0, 0, 0, 0, 0, 0, 0, 0, 0, 0, 0, 0, 0, 0, 0, 0, 0, 0, 0, 0, 0, 0, 0, 0, 0, 0, 0, 0, 0, 0, 0, 0, 0, 0, 0, 0, 0, 0, 0, 0, 0, 0, 0, 0, 0, 0, 0, 0, 0, 0, 0, 0, 0, 0, 0, 0, 0, 0, 0, 0, 0, 0, 0, 0, 0, 0, 0, 0, 0, 0, 0, 0, 0, 0, 0, 0, 0, 0, 0, 0, 0, 0, 0, 0, 0, 0, 0, 0, 0, 0, 0, 0, 0, 0, 0, 0, 0, 0, 0, 0, 0, 0, 0, 0, 0, 0, 0, 0, 0, 0, 0, 0, 0, 0, 0, 0, 0, 0, 0, 0, 0, 0, 0, 0, 0, 0, 0, 0, 0, 0, 0, 0, 0, 0, 0, 0, 0, 0, 0, 0, 0, 0, 0, 0, 0, 0, 0, 0, 0, 0, 0, 0, 0, 0, 0, 0, 0, 0, 0, 0, 0, 0, 0, 0, 0, 0, 0, 0, 0, 0, 0, 0, 0, 0, 0, 0, 0, 0, 0, 0, 0, 0, 0, 0, 0, 0, 0, 0, 0, 0, 0, 0, 0, 0, 0, 0, 0, 0, 0, 0, 0, 0, 0, 0, 0, 0, 0, 0, 0, 0, 0, 0, 0, 0, 0, 0, 0, 0, 0, 0, 0, 0, 0, 0, 0, 0, 0, 0, 0, 0, 0, 0, 0, 0, 0, 0, 0, 0, 0, 0, 0, 0, 0, 0, 0, 0, 0, 0, 0, 0, 0, 0, 0, 0, 0, 0, 0, 0, 0, 0, 0, 0, 0, 0, 0, 0, 0, 0, 0, 0, 0, 0, 0, 0, 0, 0, 0, 0, 0, 0, 0, 0, 0, 0, 0, 0, 0, 0, 0, 0, 0, 0, 0, 0, 0, 0, 0, 0, 0, 0, 0, 0, 0, 0, 0, 0, 0, 0, 0, 0, 0, 0, 0, 0, 0, 0, 0, 0, 0, 0, 0, 0, 0, 0, 0, 0, 0, 0, 0, 0, 0, 0, 0, 0, 0, 0, 0, 0, 0, 0, 0, 0, 0, 0, 0, 0, 0, 0, 0, 0, 0, 0, 0, 0, 0, 0, 0, 0, 0, 0, 0, 0, 0, 0, 0, 0, 0, 0, 0, 0, 0, 0, 0, 0, 0, 0, 0, 0, 0, 0, 0, 0, 0, 0, 0, 0, 0, 0, 0, 0, 0, 0, 0, 0, 0, 0, 0, 0, 0, 0, 0, 0, 0, 0, 0, 0, 0, 0, 0, 0, 0, 0, 0, 0, 0, 0, 0, 0, 0, 0, 0, 0, 0, 0, 0, 0, 0, 0, 0, 0, 0, 0, 0, 0, 0, 0, 0, 0, 0, 0, 0, 0, 0, 0, 0, 0, 0, 0, 0, 0, 0, 0, 0, 0, 0, 0, 0, 0, 0, 0, 0, 0, 0, 0, 0, 0, 1, 1, 1, 1, 1, 1, 1, 1, 1, 1, 1, 1, 1, 1, 0, 0, 0, 0, 0, 0, 0, 0, 0, 0, 0, 0, 0, 0, 0, 0, 0, 0, 0, 0, 0, 1, 1, 1, 1, 1, 1, 1])
_uv = me_cylinder.uv_layers.new(name='UVMap')
_uv.uv.foreach_set('vector', [0.8019, 0.578, 0.8667, 0.5024, 0.9314, 0.578, 0.8667, 0.702, 0.8667, 1.0, 0.93, 1.0, 0.8667, 1.0, 0.8033, 1.0, 0.8667, 0.8665, 0.9312, 0.928, 0.8667, 0.9978, 0.8021, 0.928, 0.7333, 1.0, 0.7967, 1.0, 0.7333, 1.0, 0.67, 1.0, 0.7333, 0.8665, 0.7979, 0.928, 0.7333, 0.9978, 0.6688, 0.928, 0.5313, 0.7931, 0.4683, 0.7931, 0.4683, 0.7102, 0.6, 0.8665, 0.6645, 0.928, 0.6, 0.9978, 0.5355, 0.928, 0.1311, 0.8643, 0.06667, 0.9258, 0.002185, 0.8643, 0.06667, 0.7954, 0.4, 0.8665, 0.4645, 0.928, 0.4, 0.9978, 0.3355, 0.928, 0.2667, 1.0, 0.33, 1.0, 0.2667, 1.0, 0.2033, 1.0, 0.2667, 0.8665, 0.3312, 0.928, 0.2667, 0.9978, 0.2021, 0.928, 0.9976, 0.5001, 0.9343, 0.574, 0.9296, 0.4152, 0.8645, 0.8643, 0.8, 0.9258, 0.7355, 0.8643, 0.8, 0.7954, 0.9333, 0.9307, 0.9975, 0.9992, 0.9333, 0.9999, 0.8692, 0.9992, 0.5295, 0.9264, 0.4683, 0.9264, 0.4683, 0.8681, 0.7333, 0.7081, 0.798, 0.793, 0.7333, 0.8621, 0.6687, 0.793, 0.9981, 0.7053, 0.9333, 0.7905, 0.8685, 0.7053, 0.9333, 0.5813, 0.4651, 0.5844, 0.4651, 0.7054, 0.4019, 0.7054, 0.8648, 0.7053, 0.8, 0.7905, 0.7352, 0.7053, 0.8, 0.5813, 0.3978, 0.8643, 0.3333, 0.9258, 0.2689, 0.8643, 0.3333, 0.7954, 0.47, 1.0, 0.47, 1.0, 0.5285, 1.0, 0.4, 0.7081, 0.4646, 0.793, 0.4, 0.8621, 0.3354, 0.793, 0.2648, 0.7053, 0.2, 0.7905, 0.1352, 0.7053, 0.2, 0.5813, 0.6, 0.7081, 0.6646, 0.793, 0.6, 0.8621, 0.5354, 0.793, 0.4651, 0.7972, 0.4651, 0.8644, 0.4022, 0.8644, 0.2667, 0.7081, 0.3313, 0.793, 0.2667, 0.8621, 0.202, 0.793, 0.5978, 0.8643, 0.5333, 0.9258, 0.4689, 0.8643, 0.5333, 0.7954, 0.1333, 0.7081, 0.198, 0.793, 0.1333, 0.8621, 0.06871, 0.793, 0.1315, 0.7053, 0.06667, 0.7905, 0.001859, 0.7053, 0.06667, 0.5813, 0.08051, 0.793, 0.9842, 0.8621, 0.9207, 0.793, 0.01508, 0.7081, 0.4683, 0.5793, 0.5308, 0.5793, 0.4683, 0.699, 0.1416, 0.5013, 0.07832, 0.5752, 0.7274, 0.4918, 0.3981, 0.7053, 0.3333, 0.7905, 0.2685, 0.7053, 0.3333, 0.5813, 0.4683, 0.7931, 0.5313, 0.7931, 0.4683, 0.8605, 0.438, 0.4304, 0.8981, 0.9674, 0.2755, 0.5027, 0.8673, 0.4972, 0.804, 0.5711, 0.9832, 0.2359, 0.7345, 0.4946, 0.6712, 0.5685, 0.8844, 0.07266, 0.5988, 0.497, 0.5335, 0.5743, 0.4703, 0.5704, 0.6063, 0.06978, 0.4005, 0.4972, 0.3371, 0.5711, 0.5062, 0.2359, 0.5981, 0.7053, 0.5333, 0.7905, 0.4685, 0.7053, 0.5333, 0.5813, 0.2701, 0.5001, 0.2068, 0.574, 0.5598, 0.4152, 0.1333, 0.8665, 0.1979, 0.928, 0.1333, 0.9978, 0.06881, 0.928, 0.1333, 1.0, 0.1967, 1.0, 0.1333, 1.0, 0.06998, 1.0, 0.9978, 0.8643, 0.9333, 0.9258, 0.8689, 0.8643, 0.9333, 0.7954, 0.2, 0.9307, 0.2642, 0.9992, 0.2, 0.9999, 0.1358, 0.9992, 0.06855, 0.578, 0.1333, 0.5024, 0.1981, 0.578, 0.1333, 0.702, 0.3333, 0.9307, 0.3975, 0.9992, 0.3333, 0.9999, 0.2692, 0.9992, 0.2019, 0.578, 0.2667, 0.5024, 0.3314, 0.578, 0.2667, 0.702, 0.6, 1.0, 0.6634, 1.0, 0.6, 1.0, 0.5366, 1.0, 0.5333, 0.9307, 0.5975, 0.9992, 0.5333, 0.9999, 0.4692, 0.9992, 0.4683, 0.9292, 0.5303, 0.9292, 0.4683, 0.9962, 0.6667, 0.9307, 0.7308, 0.9992, 0.6667, 0.9999, 0.6025, 0.9992, 0.5352, 0.578, 0.6, 0.5024, 0.6648, 0.578, 0.6, 0.702, 0.6686, 0.578, 0.7333, 0.5024, 0.7981, 0.578, 0.7333, 0.702, 0.7311, 0.8643, 0.6667, 0.9258, 0.6022, 0.8643, 0.6667, 0.7954, 0.4651, 0.7054, 0.4651, 0.7886, 0.4019, 0.7054, 0.2645, 0.8643, 0.2, 0.9258, 0.1355, 0.8643, 0.2, 0.7954, 0.07999, 0.928, 0.9843, 0.9978, 0.9188, 0.928, 0.01659, 0.8665, 0.06667, 0.9307, 0.1308, 0.9992, 0.06667, 0.9999, 0.002513, 0.9992, 0.4037, 1.0, 0.4643, 1.0, 0.4643, 1.0, 0.4021, 0.08878, 0.6532, 0.949, 0.4911, 0.2428, 0.07365, 0.4225, 0.1906, 0.9595, 0.01869, 0.2533, 0.1118, 0.06086, 0.3882, 0.06086, 0.3882, 0.06086, 0.1118, 0.06086, 0.4961, 0.2533, 0.7797, 0.9595, 0.4411, 0.4225, 0.4643, 0.9334, 0.4643, 0.9987, 0.4039, 0.9987, 0.527, 0.98, 0.3951, 0.1011, 0.402, 0.9821, 0.467, 0.9926, 0.2393, 0.5027, 0.07226, 0.9674, 0.07679, 0.4304, 0.1127, 0.08878, 0.02374, 0.2428, 0.3171, 0.949, 0.4651, 0.8644, 0.4651, 0.9243, 0.4022, 0.8644, 0.75, 0.4874, 0.9264, 0.4088, 0.9861, 0.2252, 0.8897, 0.05824, 0.6103, 0.05824, 0.5139, 0.2252, 0.5736, 0.4088, 0.8, 0.9307, 0.8642, 0.9992, 0.8, 0.9999, 0.7358, 0.9992, 0.4, 1.0, 0.4634, 1.0, 0.4, 1.0, 0.3366, 1.0, 0.3352, 0.578, 0.4, 0.5024, 0.4648, 0.578, 0.4, 0.702, 0.8667, 0.7081, 0.9313, 0.793, 0.8667, 0.8621, 0.802, 0.793, 0.09079, 1.0, 0.971, 1.0, 0.9144, 1.0, 0.02735, 1.0, 0.7315, 0.7053, 0.6667, 0.7905, 0.6019, 0.7053, 0.6667, 0.5813, 0.01508, 0.5024, 0.02338, 0.5019, 0.006902, 0.5006, 0.00167, 0.5019, 0.9976, 0.5001, 0.9989, 0.4986, 0.9999, 0.4998, 0.9983, 0.5019, 0.75, 0.4874, 0.7473, 0.4888, 0.7496, 0.4898, 0.7527, 0.4888, 0.7274, 0.4918, 0.7329, 0.4922, 0.7449, 0.4906, 0.7406, 0.4902, 0.9975, 0.9992, 0.9991, 0.999, 1.0, 1.0, 0.9986, 1.0, 0.9843, 0.9978, 0.9872, 0.999, 1.0, 1.0, 0.9991, 0.999, 0.002513, 0.9992, 0.00145, 1.0, 0.000233, 1.0, 0.0009153, 0.999, 0.02735, 1.0, 0.0203, 1.0, 0.003261, 1.0, 0.00145, 1.0, 0.9296, 0.4152, 0.9285, 0.4148, 0.9284, 0.4118, 0.9294, 0.412, 0.8667, 0.5024, 0.865, 0.5019, 0.8662, 0.5006, 0.8683, 0.5019, 0.8673, 0.4972, 0.8685, 0.4958, 0.8669, 0.4994, 0.865, 0.5019, 0.9264, 0.4088, 0.9256, 0.4118, 0.928, 0.4108, 0.9293, 0.4078, 0.8667, 1.0, 0.8652, 1.0, 0.8667, 1.0, 0.8681, 1.0, 0.8642, 0.9992, 0.8658, 0.999, 0.8667, 1.0, 0.8652, 1.0, 0.8667, 0.9978, 0.8676, 0.999, 0.8667, 1.0, 0.8658, 0.999, 0.8692, 0.9992, 0.8681, 1.0, 0.8667, 1.0, 0.8676, 0.999, 0.9832, 0.2359, 0.984, 0.2338, 0.9873, 0.2275, 0.9868, 0.2291, 0.7333, 0.5024, 0.7317, 0.5019, 0.7328, 0.5006, 0.735, 0.5019, 0.7345, 0.4946, 0.7357, 0.4932, 0.7336, 0.4991, 0.7317, 0.5019, 0.9861, 0.2252, 0.9878, 0.2277, 0.9886, 0.2253, 0.9872, 0.2223, 0.7333, 1.0, 0.7319, 1.0, 0.7333, 1.0, 0.7348, 1.0, 0.7308, 0.9992, 0.7324, 0.999, 0.7333, 1.0, 0.7319, 1.0, 0.7333, 0.9978, 0.7342, 0.999, 0.7333, 1.0, 0.7324, 0.999, 0.7358, 0.9992, 0.7348, 1.0, 0.7333, 1.0, 0.7342, 0.999, 0.8844, 0.07266, 0.8854, 0.06891, 0.8893, 0.05994, 0.8885, 0.06297, 0.6, 0.5024, 0.5984, 0.5019, 0.5995, 0.5005, 0.6017, 0.5019, 0.5988, 0.497, 0.6001, 0.4953, 0.6, 0.4992, 0.5984, 0.5019, 0.8897, 0.05824, 0.8926, 0.05855, 0.8913, 0.0563, 0.8881, 0.05584, 0.6, 1.0, 0.5986, 1.0, 0.6, 1.0, 0.6014, 1.0, 0.5975, 0.9992, 0.5991, 0.999, 0.6, 1.0, 0.5986, 1.0, 0.6, 0.9978, 0.6009, 0.999, 0.6, 1.0, 0.5991, 0.999, 0.6025, 0.9992, 0.6014, 1.0, 0.6, 1.0, 0.6009, 0.999, 0.4683, 0.9962, 0.4684, 0.9982, 0.4668, 1.0, 0.4667, 0.9976, 0.4692, 0.9992, 0.4702, 1.0, 0.4668, 1.0, 0.4684, 0.9982, 0.47, 1.0, 0.4667, 1.0, 0.4668, 1.0, 0.4702, 1.0, 0.4643, 1.0, 0.4644, 1.0, 0.4668, 1.0, 0.4667, 1.0, 0.4643, 0.9987, 0.4667, 0.9976, 0.4668, 1.0, 0.4644, 1.0, 0.6103, 0.05824, 0.6119, 0.05584, 0.6095, 0.05584, 0.6074, 0.05855, 0.6063, 0.06978, 0.6055, 0.06843, 0.6079, 0.05946, 0.6088, 0.06054, 0.4, 0.5024, 0.3983, 0.5019, 0.3995, 0.5006, 0.4016, 0.5019, 0.4005, 0.4972, 0.4018, 0.4956, 0.4003, 0.4992, 0.3983, 0.5019, 0.4, 1.0, 0.3986, 1.0, 0.4002, 1.0, 0.4024, 1.0, 0.3975, 0.9992, 0.3991, 0.999, 0.4002, 1.0, 0.3986, 1.0, 0.4, 0.9978, 0.4015, 0.9983, 0.4002, 1.0, 0.3991, 0.999, 0.4039, 0.9987, 0.4039, 1.0, 0.4002, 1.0, 0.4015, 0.9983, 0.4037, 1.0, 0.4024, 1.0, 0.4002, 1.0, 0.4039, 1.0, 0.5062, 0.2359, 0.5069, 0.2338, 0.51, 0.2275, 0.5096, 0.2291, 0.2667, 0.5024, 0.265, 0.5019, 0.2662, 0.5006, 0.2683, 0.5019, 0.2701, 0.5001, 0.2713, 0.4986, 0.2673, 0.4998, 0.265, 0.5019, 0.5139, 0.2252, 0.5128, 0.2223, 0.5115, 0.2246, 0.5122, 0.2277, 0.2692, 0.9992, 0.2681, 1.0, 0.2667, 1.0, 0.2676, 0.999, 0.2667, 1.0, 0.2652, 1.0, 0.2667, 1.0, 0.2681, 1.0, 0.2642, 0.9992, 0.2658, 0.999, 0.2667, 1.0, 0.2652, 1.0, 0.2667, 0.9978, 0.2676, 0.999, 0.2667, 1.0, 0.2658, 0.999, 0.5598, 0.4152, 0.5623, 0.4148, 0.5689, 0.4118, 0.567, 0.412, 0.1333, 0.5024, 0.1317, 0.5019, 0.1328, 0.5006, 0.135, 0.5019, 0.1416, 0.5013, 0.1427, 0.4998, 0.1346, 0.5, 0.1317, 0.5019, 0.5736, 0.4088, 0.5707, 0.4078, 0.5715, 0.4102, 0.5744, 0.4118, 0.1308, 0.9992, 0.1324, 0.999, 0.1333, 1.0, 0.1319, 1.0, 0.1333, 0.9978, 0.1342, 0.999, 0.1333, 1.0, 0.1324, 0.999, 0.1358, 0.9992, 0.1348, 1.0, 0.1333, 1.0, 0.1342, 0.999, 0.1333, 1.0, 0.1319, 1.0, 0.1333, 1.0, 0.1348, 1.0, 0.9188, 0.928, 0.9349, 0.9296, 0.9333, 0.9281, 0.9182, 0.9269, 0.9333, 0.9307, 0.9318, 0.9296, 0.9333, 0.9281, 0.9349, 0.9296, 0.9312, 0.928, 0.9323, 0.9269, 0.9333, 0.9281, 0.9318, 0.9296, 0.9333, 0.9258, 0.9344, 0.9269, 0.9333, 0.9281, 0.9323, 0.9269, 0.8021, 0.928, 0.8015, 0.9296, 0.8, 0.9281, 0.8011, 0.9269, 0.8, 0.9307, 0.7985, 0.9296, 0.8, 0.9281, 0.8015, 0.9296, 0.7979, 0.928, 0.7989, 0.9269, 0.8, 0.9281, 0.7985, 0.9296, 0.8, 0.9258, 0.8011, 0.9269, 0.8, 0.9281, 0.7989, 0.9269, 0.6688, 0.928, 0.6682, 0.9296, 0.6667, 0.9281, 0.6677, 0.9269, 0.6667, 0.9307, 0.6651, 0.9296, 0.6667, 0.9281, 0.6682, 0.9296, 0.6645, 0.928, 0.6656, 0.9269, 0.6667, 0.9281, 0.6651, 0.9296, 0.6667, 0.9258, 0.6677, 0.9269, 0.6667, 0.9281, 0.6656, 0.9269, 0.5355, 0.928, 0.5349, 0.9296, 0.5331, 0.928, 0.5344, 0.9269, 0.5333, 0.9307, 0.5314, 0.9301, 0.5331, 0.928, 0.5349, 0.9296, 0.5303, 0.9292, 0.53, 0.9279, 0.5331, 0.928, 0.5314, 0.9301, 0.5295, 0.9264, 0.5314, 0.9261, 0.5331, 0.928, 0.53, 0.9279, 0.5333, 0.9258, 0.5344, 0.9269, 0.5331, 0.928, 0.5314, 0.9261, 0.4645, 0.928, 0.4648, 0.9262, 0.4666, 0.9281, 0.464, 0.9308, 0.4651, 0.9243, 0.4667, 0.9254, 0.4666, 0.9281, 0.4648, 0.9262, 0.4683, 0.9264, 0.4684, 0.9279, 0.4666, 0.9281, 0.4667, 0.9254, 0.4683, 0.9292, 0.4667, 0.9315, 0.4666, 0.9281, 0.4684, 0.9279, 0.4643, 0.9334, 0.464, 0.9308, 0.4666, 0.9281, 0.4667, 0.9315, 0.3355, 0.928, 0.3349, 0.9296, 0.3333, 0.9281, 0.3344, 0.9269, 0.3333, 0.9307, 0.3318, 0.9296, 0.3333, 0.9281, 0.3349, 0.9296, 0.3312, 0.928, 0.3323, 0.9269, 0.3333, 0.9281, 0.3318, 0.9296, 0.3333, 0.9258, 0.3344, 0.9269, 0.3333, 0.9281, 0.3323, 0.9269, 0.2021, 0.928, 0.2015, 0.9296, 0.2, 0.9281, 0.2011, 0.9269, 0.2, 0.9307, 0.1985, 0.9296, 0.2, 0.9281, 0.2015, 0.9296, 0.1979, 0.928, 0.1989, 0.9269, 0.2, 0.9281, 0.1985, 0.9296, 0.2, 0.9258, 0.2011, 0.9269, 0.2, 0.9281, 0.1989, 0.9269, 0.06881, 0.928, 0.06819, 0.9296, 0.06667, 0.9281, 0.06775, 0.9269, 0.06667, 0.9307, 0.06515, 0.9296, 0.06667, 0.9281, 0.06819, 0.9296, 0.07999, 0.928, 0.06558, 0.9269, 0.06667, 0.9281, 0.08792, 0.9296, 0.06667, 0.9258, 0.06775, 0.9269, 0.06667, 0.9281, 0.06558, 0.9269, 0.8689, 0.8643, 0.8678, 0.8655, 0.8667, 0.8644, 0.8678, 0.8632, 0.8667, 0.8665, 0.8655, 0.8655, 0.8667, 0.8644, 0.8678, 0.8655, 0.8645, 0.8643, 0.8656, 0.8632, 0.8667, 0.8644, 0.8655, 0.8655, 0.8667, 0.8621, 0.8678, 0.8632, 0.8667, 0.8644, 0.8656, 0.8632, 0.7355, 0.8643, 0.7345, 0.8655, 0.7333, 0.8644, 0.7344, 0.8632, 0.7333, 0.8665, 0.7322, 0.8655, 0.7333, 0.8644, 0.7345, 0.8655, 0.7311, 0.8643, 0.7322, 0.8632, 0.7333, 0.8644, 0.7322, 0.8655, 0.7333, 0.8621, 0.7344, 0.8632, 0.7333, 0.8644, 0.7322, 0.8632, 0.6022, 0.8643, 0.6011, 0.8655, 0.6, 0.8644, 0.6011, 0.8632, 0.6, 0.8665, 0.5989, 0.8655, 0.6, 0.8644, 0.6011, 0.8655, 0.5978, 0.8643, 0.5989, 0.8632, 0.6, 0.8644, 0.5989, 0.8655, 0.6, 0.8621, 0.6011, 0.8632, 0.6, 0.8644, 0.5989, 0.8632, 0.4651, 0.8644, 0.4667, 0.8625, 0.4668, 0.8644, 0.4667, 0.8662, 0.4683, 0.8605, 0.4682, 0.8628, 0.4668, 0.8644, 0.4667, 0.8625, 0.4689, 0.8643, 0.4682, 0.8659, 0.4668, 0.8644, 0.4682, 0.8628, 0.4683, 0.8681, 0.4667, 0.8662, 0.4668, 0.8644, 0.4682, 0.8659, 0.4, 0.8665, 0.3989, 0.8655, 0.4, 0.8644, 0.4011, 0.8655, 0.3978, 0.8643, 0.3989, 0.8632, 0.4, 0.8644, 0.3989, 0.8655, 0.4, 0.8621, 0.4011, 0.8632, 0.4, 0.8644, 0.3989, 0.8632, 0.4022, 0.8644, 0.4011, 0.8655, 0.4, 0.8644, 0.4011, 0.8632, 0.2689, 0.8643, 0.2678, 0.8655, 0.2667, 0.8644, 0.2678, 0.8632, 0.2667, 0.8665, 0.2655, 0.8655, 0.2667, 0.8644, 0.2678, 0.8655, 0.2645, 0.8643, 0.2656, 0.8632, 0.2667, 0.8644, 0.2655, 0.8655, 0.2667, 0.8621, 0.2678, 0.8632, 0.2667, 0.8644, 0.2656, 0.8632, 0.1355, 0.8643, 0.1345, 0.8655, 0.1333, 0.8644, 0.1344, 0.8632, 0.1333, 0.8665, 0.1322, 0.8655, 0.1333, 0.8644, 0.1345, 0.8655, 0.1311, 0.8643, 0.1322, 0.8632, 0.1333, 0.8644, 0.1322, 0.8655, 0.1333, 0.8621, 0.1344, 0.8632, 0.1333, 0.8644, 0.1322, 0.8632, 0.002185, 0.8643, 0.001118, 0.8655, 3.228e-06, 0.8644, 0.001116, 0.8632, 0.01659, 0.8665, 0.01564, 0.8655, 4.455e-05, 0.8644, 0.001118, 0.8655, 0.9978, 0.8643, 0.9989, 0.8632, 1.0, 0.8644, 0.9989, 0.8655, 0.9842, 0.8621, 0.9844, 0.8632, 0.9993, 0.8644, 0.9989, 0.8632, 0.9207, 0.793, 0.9344, 0.7942, 0.9333, 0.7931, 0.9187, 0.7918, 0.9333, 0.7954, 0.9323, 0.7942, 0.9333, 0.7931, 0.9344, 0.7942, 0.9313, 0.793, 0.9323, 0.7918, 0.9333, 0.7931, 0.9323, 0.7942, 0.9333, 0.7905, 0.9344, 0.7918, 0.9333, 0.7931, 0.9323, 0.7918, 0.802, 0.793, 0.801, 0.7942, 0.8, 0.7931, 0.801, 0.7918, 0.8, 0.7954, 0.799, 0.7942, 0.8, 0.7931, 0.801, 0.7942, 0.798, 0.793, 0.799, 0.7918, 0.8, 0.7931, 0.799, 0.7942, 0.8, 0.7905, 0.801, 0.7918, 0.8, 0.7931, 0.799, 0.7918, 0.6687, 0.793, 0.6677, 0.7942, 0.6667, 0.7931, 0.6677, 0.7918, 0.6667, 0.7954, 0.6656, 0.7942, 0.6667, 0.7931, 0.6677, 0.7942, 0.6646, 0.793, 0.6656, 0.7918, 0.6667, 0.7931, 0.6656, 0.7942, 0.6667, 0.7905, 0.6677, 0.7918, 0.6667, 0.7931, 0.6656, 0.7918, 0.5354, 0.793, 0.5344, 0.7942, 0.5333, 0.7931, 0.5344, 0.7918, 0.5333, 0.7954, 0.5323, 0.7943, 0.5333, 0.7931, 0.5344, 0.7942, 0.5313, 0.7931, 0.5323, 0.7918, 0.5333, 0.7931, 0.5323, 0.7943, 0.5333, 0.7905, 0.5344, 0.7918, 0.5333, 0.7931, 0.5323, 0.7918, 0.4646, 0.793, 0.4653, 0.7913, 0.4665, 0.7931, 0.4652, 0.7947, 0.4651, 0.7886, 0.4667, 0.7908, 0.4665, 0.7931, 0.4653, 0.7913, 0.4683, 0.7931, 0.4667, 0.7951, 0.4665, 0.7931, 0.4667, 0.7908, 0.4651, 0.7972, 0.4652, 0.7947, 0.4665, 0.7931, 0.4667, 0.7951, 0.3354, 0.793, 0.3344, 0.7942, 0.3333, 0.7931, 0.3344, 0.7918, 0.3333, 0.7954, 0.3323, 0.7942, 0.3333, 0.7931, 0.3344, 0.7942, 0.3313, 0.793, 0.3323, 0.7918, 0.3333, 0.7931, 0.3323, 0.7942, 0.3333, 0.7905, 0.3344, 0.7918, 0.3333, 0.7931, 0.3323, 0.7918, 0.202, 0.793, 0.201, 0.7942, 0.2, 0.7931, 0.201, 0.7918, 0.2, 0.7954, 0.199, 0.7942, 0.2, 0.7931, 0.201, 0.7942, 0.198, 0.793, 0.199, 0.7918, 0.2, 0.7931, 0.199, 0.7942, 0.2, 0.7905, 0.201, 0.7918, 0.2, 0.7931, 0.199, 0.7918, 0.06871, 0.793, 0.06771, 0.7942, 0.06667, 0.7931, 0.06771, 0.7918, 0.06667, 0.7954, 0.06562, 0.7942, 0.06667, 0.7931, 0.06771, 0.7942, 0.08051, 0.793, 0.06562, 0.7918, 0.06667, 0.7931, 0.08128, 0.7942, 0.06667, 0.7905, 0.06771, 0.7918, 0.06667, 0.7931, 0.06562, 0.7918, 0.8685, 0.7053, 0.8676, 0.7067, 0.8667, 0.7054, 0.8676, 0.7036, 0.8667, 0.7081, 0.8657, 0.7067, 0.8667, 0.7054, 0.8676, 0.7067, 0.8648, 0.7053, 0.8657, 0.7036, 0.8667, 0.7054, 0.8657, 0.7067, 0.8667, 0.702, 0.8676, 0.7036, 0.8667, 0.7054, 0.8657, 0.7036, 0.7352, 0.7053, 0.7343, 0.7067, 0.7333, 0.7054, 0.7343, 0.7036, 0.7333, 0.7081, 0.7324, 0.7067, 0.7333, 0.7054, 0.7343, 0.7067, 0.7315, 0.7053, 0.7324, 0.7036, 0.7333, 0.7054, 0.7324, 0.7067, 0.7333, 0.702, 0.7343, 0.7036, 0.7333, 0.7054, 0.7324, 0.7036, 0.6019, 0.7053, 0.601, 0.7067, 0.6, 0.7054, 0.6009, 0.7036, 0.6, 0.7081, 0.599, 0.7067, 0.6, 0.7054, 0.601, 0.7067, 0.5981, 0.7053, 0.5991, 0.7036, 0.6, 0.7054, 0.599, 0.7067, 0.6, 0.702, 0.6009, 0.7036, 0.6, 0.7054, 0.5991, 0.7036, 0.4651, 0.7054, 0.4667, 0.7022, 0.4667, 0.7053, 0.4667, 0.7078, 0.4683, 0.699, 0.4679, 0.7031, 0.4667, 0.7053, 0.4667, 0.7022, 0.4685, 0.7053, 0.468, 0.7072, 0.4667, 0.7053, 0.4679, 0.7031, 0.4683, 0.7102, 0.4667, 0.7078, 0.4667, 0.7053, 0.468, 0.7072, 0.4, 0.7081, 0.399, 0.7067, 0.4, 0.7054, 0.401, 0.7067, 0.3981, 0.7053, 0.3991, 0.7036, 0.4, 0.7054, 0.399, 0.7067, 0.4, 0.702, 0.4009, 0.7037, 0.4, 0.7054, 0.3991, 0.7036, 0.4019, 0.7054, 0.401, 0.7067, 0.4, 0.7054, 0.4009, 0.7037, 0.2685, 0.7053, 0.2676, 0.7067, 0.2667, 0.7054, 0.2676, 0.7036, 0.2667, 0.7081, 0.2657, 0.7067, 0.2667, 0.7054, 0.2676, 0.7067, 0.2648, 0.7053, 0.2657, 0.7036, 0.2667, 0.7054, 0.2657, 0.7067, 0.2667, 0.702, 0.2676, 0.7036, 0.2667, 0.7054, 0.2657, 0.7036, 0.1352, 0.7053, 0.1343, 0.7067, 0.1333, 0.7054, 0.1343, 0.7036, 0.1333, 0.7081, 0.1324, 0.7067, 0.1333, 0.7054, 0.1343, 0.7067, 0.1315, 0.7053, 0.1324, 0.7036, 0.1333, 0.7054, 0.1324, 0.7067, 0.1333, 0.702, 0.1343, 0.7036, 0.1333, 0.7054, 0.1324, 0.7036, 0.9862, 0.702, 0.9867, 0.7036, 0.9987, 0.7053, 0.9991, 0.7036, 0.001859, 0.7053, 0.0009514, 0.7067, 4.47e-08, 0.7054, 0.0009494, 0.7036, 0.01508, 0.7081, 0.01332, 0.7067, 4.47e-08, 0.7054, 0.0009514, 0.7067, 0.9981, 0.7053, 0.9991, 0.7036, 0.9999, 0.7053, 0.999, 0.7067, 0.9343, 0.574, 0.9343, 0.5767, 0.9333, 0.5778, 0.9333, 0.5754, 0.9197, 0.578, 0.9343, 0.5797, 0.9334, 0.578, 0.9198, 0.5767, 0.9333, 0.5813, 0.9324, 0.5797, 0.9332, 0.578, 0.9343, 0.5797, 0.9314, 0.578, 0.9324, 0.5767, 0.9333, 0.5778, 0.9324, 0.5797, 0.8019, 0.578, 0.801, 0.5797, 0.8, 0.5779, 0.801, 0.5767, 0.8, 0.5813, 0.799, 0.5797, 0.8, 0.5779, 0.801, 0.5797, 0.7981, 0.578, 0.799, 0.5767, 0.8, 0.5779, 0.799, 0.5797, 0.804, 0.5711, 0.801, 0.5767, 0.8, 0.5779, 0.8027, 0.5727, 0.6686, 0.578, 0.6676, 0.5797, 0.6667, 0.5779, 0.6676, 0.5767, 0.6667, 0.5813, 0.6657, 0.5797, 0.6667, 0.5779, 0.6676, 0.5797, 0.6648, 0.578, 0.6657, 0.5767, 0.6667, 0.5779, 0.6657, 0.5797, 0.6712, 0.5685, 0.6676, 0.5767, 0.6667, 0.5779, 0.6699, 0.5702, 0.5335, 0.5743, 0.5339, 0.5771, 0.5332, 0.5781, 0.5316, 0.5778, 0.5352, 0.578, 0.5343, 0.5797, 0.5332, 0.5781, 0.5339, 0.5771, 0.5333, 0.5813, 0.532, 0.5803, 0.5332, 0.5781, 0.5343, 0.5797, 0.5308, 0.5793, 0.5316, 0.5778, 0.5332, 0.5781, 0.532, 0.5803, 0.4703, 0.5704, 0.4679, 0.5778, 0.4665, 0.5783, 0.4679, 0.5733, 0.4683, 0.5793, 0.4667, 0.5819, 0.4665, 0.5783, 0.4679, 0.5778, 0.4651, 0.5844, 0.4654, 0.5802, 0.4665, 0.5783, 0.4667, 0.5819, 0.4648, 0.578, 0.4661, 0.5771, 0.4665, 0.5783, 0.4654, 0.5802, 0.3352, 0.578, 0.3343, 0.5797, 0.3333, 0.5779, 0.3343, 0.5767, 0.3333, 0.5813, 0.3324, 0.5797, 0.3333, 0.5779, 0.3343, 0.5797, 0.3314, 0.578, 0.3324, 0.5767, 0.3333, 0.5779, 0.3324, 0.5797, 0.3371, 0.5711, 0.3343, 0.5767, 0.3333, 0.5779, 0.3359, 0.5727, 0.2019, 0.578, 0.201, 0.5797, 0.2, 0.5779, 0.201, 0.5767, 0.2, 0.5813, 0.199, 0.5797, 0.2, 0.5779, 0.201, 0.5797, 0.1981, 0.578, 0.199, 0.5767, 0.2, 0.5779, 0.199, 0.5797, 0.2068, 0.574, 0.201, 0.5767, 0.2, 0.5779, 0.2054, 0.5754, 0.06855, 0.578, 0.06763, 0.5797, 0.06678, 0.578, 0.06763, 0.5767, 0.06667, 0.5813, 0.0657, 0.5797, 0.06655, 0.578, 0.06763, 0.5797, 0.07755, 0.578, 0.0657, 0.5767, 0.06667, 0.5778, 0.08015, 0.5797, 0.07832, 0.5752, 0.06763, 0.5767, 0.06667, 0.5778, 0.07657, 0.5765, 0.9144, 1.0, 0.9353, 1.0, 0.9333, 1.0, 0.9142, 1.0, 0.8981, 0.9674, 0.9185, 0.9827, 0.9333, 1.0, 0.9133, 0.985, 0.93, 1.0, 0.932, 1.0, 0.9333, 1.0, 0.9314, 1.0, 0.9333, 0.9999, 0.9347, 1.0, 0.9334, 1.0, 0.932, 1.0, 0.8033, 1.0, 0.802, 1.0, 0.8, 1.0, 0.8014, 1.0, 0.7797, 0.9595, 0.7909, 0.9773, 0.8, 1.0, 0.7891, 0.9827, 0.7967, 1.0, 0.7986, 1.0, 0.8, 1.0, 0.798, 1.0, 0.8, 0.9999, 0.8014, 1.0, 0.8, 1.0, 0.7986, 1.0, 0.67, 1.0, 0.6686, 1.0, 0.6667, 1.0, 0.668, 1.0, 0.6532, 0.949, 0.6586, 0.9723, 0.6667, 1.0, 0.6614, 0.9773, 0.6634, 1.0, 0.6653, 1.0, 0.6666, 1.0, 0.6647, 1.0, 0.6667, 0.9999, 0.668, 1.0, 0.6667, 1.0, 0.6653, 1.0, 0.5366, 1.0, 0.5343, 1.0, 0.5332, 1.0, 0.5347, 1.0, 0.527, 0.98, 0.5298, 1.0, 0.5332, 1.0, 0.5312, 0.9861, 0.5285, 1.0, 0.5314, 1.0, 0.5332, 1.0, 0.5298, 1.0, 0.5333, 0.9999, 0.5347, 1.0, 0.5332, 1.0, 0.5314, 1.0, 0.4643, 1.0, 0.4667, 1.0, 0.4665, 1.0, 0.4642, 1.0, 0.47, 1.0, 0.4692, 1.0, 0.4665, 1.0, 0.4667, 1.0, 0.467, 0.9926, 0.4657, 1.0, 0.4665, 1.0, 0.4692, 1.0, 0.4634, 1.0, 0.4642, 1.0, 0.4665, 1.0, 0.4657, 1.0, 0.3366, 1.0, 0.3353, 1.0, 0.3333, 1.0, 0.3347, 1.0, 0.3171, 0.949, 0.3239, 0.9773, 0.3333, 1.0, 0.3268, 0.9723, 0.33, 1.0, 0.332, 1.0, 0.3333, 1.0, 0.3314, 1.0, 0.3333, 0.9999, 0.3347, 1.0, 0.3334, 1.0, 0.332, 1.0, 0.2033, 1.0, 0.202, 1.0, 0.2, 1.0, 0.2014, 1.0, 0.1906, 0.9595, 0.1962, 0.9827, 0.2, 1.0, 0.1945, 0.9773, 0.1967, 1.0, 0.1986, 1.0, 0.2, 1.0, 0.198, 1.0, 0.2, 0.9999, 0.2014, 1.0, 0.2, 1.0, 0.1986, 1.0, 0.06998, 1.0, 0.06862, 1.0, 0.06667, 1.0, 0.06803, 1.0, 0.07226, 0.9674, 0.07204, 0.985, 0.06667, 1.0, 0.06681, 0.9827, 0.09079, 1.0, 0.0653, 1.0, 0.06662, 1.0, 0.09404, 1.0, 0.06667, 0.9999, 0.06803, 1.0, 0.06672, 1.0, 0.0653, 1.0, 0.971, 1.0, 0.9585, 1.0, 0.9861, 1.0, 0.997, 1.0, 0.2393, 0.5027, 0.245, 0.4878, 0.2493, 0.4897, 0.2418, 0.5127, 0.25, 0.4845, 0.255, 0.4878, 0.2507, 0.4897, 0.245, 0.4878, 0.2755, 0.5027, 0.2804, 0.5127, 0.2602, 0.4976, 0.255, 0.4878, 0.8667, 1.0, 0.8696, 1.0, 0.8677, 1.0, 0.8637, 1.0, 0.438, 0.4304, 0.4234, 0.4128, 0.4277, 0.4109, 0.4508, 0.4368, 0.4243, 0.4069, 0.43, 0.4054, 0.4286, 0.4099, 0.4234, 0.4128, 0.4411, 0.4225, 0.4449, 0.4368, 0.4339, 0.4194, 0.43, 0.4054, 0.7333, 1.0, 0.7363, 1.0, 0.7343, 1.0, 0.7304, 1.0, 0.4961, 0.2533, 0.487, 0.2301, 0.4885, 0.2256, 0.5025, 0.2594, 0.4832, 0.2255, 0.486, 0.2202, 0.4883, 0.2243, 0.487, 0.2301, 0.4911, 0.2428, 0.4966, 0.2594, 0.4913, 0.2365, 0.486, 0.2202, 0.4021, 0.08878, 0.394, 0.06085, 0.3916, 0.05672, 0.4033, 0.09782, 0.3882, 0.06086, 0.3855, 0.05584, 0.39, 0.05584, 0.394, 0.06085, 0.3951, 0.1011, 0.3973, 0.09694, 0.3931, 0.06943, 0.3912, 0.07461, 0.6, 1.0, 0.603, 1.0, 0.601, 1.0, 0.5971, 1.0, 0.4, 1.0, 0.4029, 1.0, 0.401, 1.0, 0.397, 1.0, 0.402, 0.9821, 0.3998, 0.9812, 0.4, 0.9965, 0.4029, 1.0, 0.1118, 0.06086, 0.106, 0.06085, 0.1084, 0.05672, 0.1145, 0.05584, 0.1127, 0.08878, 0.1189, 0.09782, 0.1124, 0.07043, 0.106, 0.06085, 0.2667, 1.0, 0.2696, 1.0, 0.2677, 1.0, 0.2637, 1.0, 0.02374, 0.2428, 0.01404, 0.2202, 0.01169, 0.2243, 0.02563, 0.2594, 0.01678, 0.2255, 0.013, 0.2301, 0.01155, 0.2256, 0.01404, 0.2202, 0.01869, 0.2533, 0.01971, 0.2594, 0.01413, 0.2365, 0.013, 0.2301, 0.07365, 0.4225, 0.06996, 0.4054, 0.07141, 0.4099, 0.07735, 0.4368, 0.07573, 0.4069, 0.07663, 0.4128, 0.07233, 0.4109, 0.06996, 0.4054, 0.07679, 0.4304, 0.07142, 0.4368, 0.07157, 0.4194, 0.07663, 0.4128, 0.1333, 1.0, 0.1363, 1.0, 0.1343, 1.0, 0.1304, 1.0, 0.9975, 0.9992, 0.9333, 0.9307, 0.9349, 0.9296, 0.9991, 0.999, 0.9991, 0.999, 0.9349, 0.9296, 0.9188, 0.928, 0.9843, 0.9978, 0.8, 0.9999, 0.8642, 0.9992, 0.8652, 1.0, 0.8014, 1.0, 0.8014, 1.0, 0.8652, 1.0, 0.8667, 1.0, 0.8033, 1.0, 0.9312, 0.928, 0.8667, 0.8665, 0.8678, 0.8655, 0.9323, 0.9269, 0.9323, 0.9269, 0.8678, 0.8655, 0.8689, 0.8643, 0.9333, 0.9258, 0.9333, 0.9307, 0.8692, 0.9992, 0.8676, 0.999, 0.9318, 0.9296, 0.9318, 0.9296, 0.8676, 0.999, 0.8667, 0.9978, 0.9312, 0.928, 0.9314, 0.578, 0.8667, 0.5024, 0.8683, 0.5019, 0.9324, 0.5767, 0.9333, 0.5754, 0.9285, 0.4148, 0.9296, 0.4152, 0.9343, 0.574, 0.804, 0.5711, 0.8673, 0.4972, 0.865, 0.5019, 0.801, 0.5767, 0.801, 0.5767, 0.865, 0.5019, 0.8667, 0.5024, 0.8019, 0.578, 0.8642, 0.9992, 0.8, 0.9307, 0.8015, 0.9296, 0.8658, 0.999, 0.8658, 0.999, 0.8015, 0.9296, 0.8021, 0.928, 0.8667, 0.9978, 0.6667, 0.9999, 0.7308, 0.9992, 0.7319, 1.0, 0.668, 1.0, 0.668, 1.0, 0.7319, 1.0, 0.7333, 1.0, 0.67, 1.0, 0.8, 0.9307, 0.7358, 0.9992, 0.7342, 0.999, 0.7985, 0.9296, 0.7985, 0.9296, 0.7342, 0.999, 0.7333, 0.9978, 0.7979, 0.928, 0.7981, 0.578, 0.7333, 0.5024, 0.735, 0.5019, 0.799, 0.5767, 0.8027, 0.5727, 0.984, 0.2338, 0.9832, 0.2359, 0.804, 0.5711, 0.6712, 0.5685, 0.7345, 0.4946, 0.7317, 0.5019, 0.6676, 0.5767, 0.6676, 0.5767, 0.7317, 0.5019, 0.7333, 0.5024, 0.6686, 0.578, 0.7308, 0.9992, 0.6667, 0.9307, 0.6682, 0.9296, 0.7324, 0.999, 0.7324, 0.999, 0.6682, 0.9296, 0.6688, 0.928, 0.7333, 0.9978, 0.5333, 0.9999, 0.5975, 0.9992, 0.5986, 1.0, 0.5347, 1.0, 0.5347, 1.0, 0.5986, 1.0, 0.6, 1.0, 0.5366, 1.0, 0.6667, 0.9307, 0.6025, 0.9992, 0.6009, 0.999, 0.6651, 0.9296, 0.6651, 0.9296, 0.6009, 0.999, 0.6, 0.9978, 0.6645, 0.928, 0.6648, 0.578, 0.6, 0.5024, 0.6017, 0.5019, 0.6657, 0.5767, 0.6699, 0.5702, 0.8854, 0.06891, 0.8844, 0.07266, 0.6712, 0.5685, 0.5335, 0.5743, 0.5988, 0.497, 0.5984, 0.5019, 0.5339, 0.5771, 0.5339, 0.5771, 0.5984, 0.5019, 0.6, 0.5024, 0.5352, 0.578, 0.5975, 0.9992, 0.5333, 0.9307, 0.5349, 0.9296, 0.5991, 0.999, 0.5991, 0.999, 0.5349, 0.9296, 0.5355, 0.928, 0.6, 0.9978, 0.5988, 0.497, 0.6063, 0.06978, 0.6088, 0.06054, 0.6001, 0.4953, 0.8881, 0.05584, 0.6119, 0.05584, 0.6103, 0.05824, 0.8897, 0.05824, 0.5333, 0.9307, 0.4692, 0.9992, 0.4684, 0.9982, 0.5314, 0.9301, 0.5314, 0.9301, 0.4684, 0.9982, 0.4683, 0.9962, 0.5303, 0.9292, 0.3333, 0.9999, 0.3975, 0.9992, 0.3986, 1.0, 0.3347, 1.0, 0.3347, 1.0, 0.3986, 1.0, 0.4, 1.0, 0.3366, 1.0, 0.6063, 0.06978, 0.4703, 0.5704, 0.4679, 0.5733, 0.6055, 0.06843, 0.4016, 0.5019, 0.4661, 0.5771, 0.4648, 0.578, 0.4, 0.5024, 0.2692, 0.9992, 0.3333, 0.9999, 0.332, 1.0, 0.2681, 1.0, 0.2681, 1.0, 0.332, 1.0, 0.33, 1.0, 0.2667, 1.0, 0.3371, 0.5711, 0.4005, 0.4972, 0.3983, 0.5019, 0.3343, 0.5767, 0.3343, 0.5767, 0.3983, 0.5019, 0.4, 0.5024, 0.3352, 0.578, 0.4039, 0.9987, 0.4643, 0.9987, 0.4644, 1.0, 0.4039, 1.0, 0.4039, 1.0, 0.4644, 1.0, 0.4643, 1.0, 0.4037, 1.0, 0.3975, 0.9992, 0.3333, 0.9307, 0.3349, 0.9296, 0.3991, 0.999, 0.3991, 0.999, 0.3349, 0.9296, 0.3355, 0.928, 0.4, 0.9978, 0.2, 0.9999, 0.2642, 0.9992, 0.2652, 1.0, 0.2014, 1.0, 0.2014, 1.0, 0.2652, 1.0, 0.2667, 1.0, 0.2033, 1.0, 0.3333, 0.9307, 0.2692, 0.9992, 0.2676, 0.999, 0.3318, 0.9296, 0.3318, 0.9296, 0.2676, 0.999, 0.2667, 0.9978, 0.3312, 0.928, 0.3314, 0.578, 0.2667, 0.5024, 0.2683, 0.5019, 0.3324, 0.5767, 0.3359, 0.5727, 0.5069, 0.2338, 0.5062, 0.2359, 0.3371, 0.5711, 0.2068, 0.574, 0.2701, 0.5001, 0.265, 0.5019, 0.201, 0.5767, 0.201, 0.5767, 0.265, 0.5019, 0.2667, 0.5024, 0.2019, 0.578, 0.2642, 0.9992, 0.2, 0.9307, 0.2015, 0.9296, 0.2658, 0.999, 0.2658, 0.999, 0.2015, 0.9296, 0.2021, 0.928, 0.2667, 0.9978, 0.1308, 0.9992, 0.06667, 0.9307, 0.06819, 0.9296, 0.1324, 0.999, 0.1324, 0.999, 0.06819, 0.9296, 0.06881, 0.928, 0.1333, 0.9978, 0.2, 0.9307, 0.1358, 0.9992, 0.1342, 0.999, 0.1985, 0.9296, 0.1985, 0.9296, 0.1342, 0.999, 0.1333, 0.9978, 0.1979, 0.928, 0.1981, 0.578, 0.1333, 0.5024, 0.135, 0.5019, 0.199, 0.5767, 0.2054, 0.5754, 0.5623, 0.4148, 0.5598, 0.4152, 0.2068, 0.574, 0.07832, 0.5752, 0.1416, 0.5013, 0.1317, 0.5019, 0.06763, 0.5767, 0.06763, 0.5767, 0.1317, 0.5019, 0.1333, 0.5024, 0.06855, 0.578, 0.06667, 0.9999, 0.1308, 0.9992, 0.1319, 1.0, 0.06803, 1.0, 0.06803, 1.0, 0.1319, 1.0, 0.1333, 1.0, 0.06998, 1.0, 0.07999, 0.928, 0.01659, 0.8665, 0.001118, 0.8655, 0.06558, 0.9269, 0.06558, 0.9269, 0.001118, 0.8655, 0.002185, 0.8643, 0.06667, 0.9258, 0.002513, 0.9992, 0.06667, 0.9999, 0.0653, 1.0, 0.00145, 1.0, 0.00145, 1.0, 0.0653, 1.0, 0.09079, 1.0, 0.02735, 1.0, 0.07755, 0.578, 0.01508, 0.5024, 0.00167, 0.5019, 0.0657, 0.5767, 0.07657, 0.5765, 0.7329, 0.4922, 0.7274, 0.4918, 0.07832, 0.5752, 0.01659, 0.8665, 0.9188, 0.928, 0.9182, 0.9269, 0.01564, 0.8655, 0.9989, 0.8655, 0.9344, 0.9269, 0.9333, 0.9258, 0.9978, 0.8643, 0.8667, 0.8665, 0.8021, 0.928, 0.8011, 0.9269, 0.8655, 0.8655, 0.8655, 0.8655, 0.8011, 0.9269, 0.8, 0.9258, 0.8645, 0.8643, 0.7358, 0.9992, 0.8, 0.9999, 0.7986, 1.0, 0.7348, 1.0, 0.7348, 1.0, 0.7986, 1.0, 0.7967, 1.0, 0.7333, 1.0, 0.7979, 0.928, 0.7333, 0.8665, 0.7345, 0.8655, 0.7989, 0.9269, 0.7989, 0.9269, 0.7345, 0.8655, 0.7355, 0.8643, 0.8, 0.9258, 0.6025, 0.9992, 0.6667, 0.9999, 0.6653, 1.0, 0.6014, 1.0, 0.6014, 1.0, 0.6653, 1.0, 0.6634, 1.0, 0.6, 1.0, 0.6645, 0.928, 0.6, 0.8665, 0.6011, 0.8655, 0.6656, 0.9269, 0.6656, 0.9269, 0.6011, 0.8655, 0.6022, 0.8643, 0.6667, 0.9258, 0.4692, 0.9992, 0.5333, 0.9999, 0.5314, 1.0, 0.4702, 1.0, 0.4702, 1.0, 0.5314, 1.0, 0.5285, 1.0, 0.47, 1.0, 0.4, 0.9978, 0.4645, 0.928, 0.464, 0.9308, 0.4015, 0.9983, 0.4015, 0.9983, 0.464, 0.9308, 0.4643, 0.9334, 0.4039, 0.9987, 0.4643, 0.9987, 0.4643, 0.9334, 0.4667, 0.9315, 0.4667, 0.9976, 0.4667, 0.9976, 0.4667, 0.9315, 0.4683, 0.9292, 0.4683, 0.9962, 0.3312, 0.928, 0.2667, 0.8665, 0.2678, 0.8655, 0.3323, 0.9269, 0.3323, 0.9269, 0.2678, 0.8655, 0.2689, 0.8643, 0.3333, 0.9258, 0.1358, 0.9992, 0.2, 0.9999, 0.1986, 1.0, 0.1348, 1.0, 0.1348, 1.0, 0.1986, 1.0, 0.1967, 1.0, 0.1333, 1.0, 0.1979, 0.928, 0.1333, 0.8665, 0.1345, 0.8655, 0.1989, 0.9269, 0.1989, 0.9269, 0.1345, 0.8655, 0.1355, 0.8643, 0.2, 0.9258, 0.06667, 0.9307, 0.002513, 0.9992, 0.0009153, 0.999, 0.06515, 0.9296, 0.08792, 0.9296, 0.9872, 0.999, 0.9843, 0.9978, 0.07999, 0.928, 0.9978, 0.8643, 0.9333, 0.7954, 0.9344, 0.7942, 0.9989, 0.8632, 0.9989, 0.8632, 0.9344, 0.7942, 0.9207, 0.793, 0.9842, 0.8621, 0.5303, 0.9292, 0.4683, 0.9292, 0.4684, 0.9279, 0.53, 0.9279, 0.53, 0.9279, 0.4684, 0.9279, 0.4683, 0.9264, 0.5295, 0.9264, 0.4645, 0.928, 0.4, 0.8665, 0.4011, 0.8655, 0.4648, 0.9262, 0.4648, 0.9262, 0.4011, 0.8655, 0.4022, 0.8644, 0.4651, 0.9243, 0.8645, 0.8643, 0.8, 0.7954, 0.801, 0.7942, 0.8656, 0.8632, 0.8656, 0.8632, 0.801, 0.7942, 0.802, 0.793, 0.8667, 0.8621, 0.7333, 0.8665, 0.6688, 0.928, 0.6677, 0.9269, 0.7322, 0.8655, 0.7322, 0.8655, 0.6677, 0.9269, 0.6667, 0.9258, 0.7311, 0.8643, 0.7311, 0.8643, 0.6667, 0.7954, 0.6677, 0.7942, 0.7322, 0.8632, 0.7322, 0.8632, 0.6677, 0.7942, 0.6687, 0.793, 0.7333, 0.8621, 0.6, 0.8665, 0.5355, 0.928, 0.5344, 0.9269, 0.5989, 0.8655, 0.5989, 0.8655, 0.5344, 0.9269, 0.5333, 0.9258, 0.5978, 0.8643, 0.5978, 0.8643, 0.5333, 0.7954, 0.5344, 0.7942, 0.5989, 0.8632, 0.5989, 0.8632, 0.5344, 0.7942, 0.5354, 0.793, 0.6, 0.8621, 0.4, 0.8665, 0.3355, 0.928, 0.3344, 0.9269, 0.3989, 0.8655, 0.3989, 0.8655, 0.3344, 0.9269, 0.3333, 0.9258, 0.3978, 0.8643, 0.3978, 0.8643, 0.3333, 0.7954, 0.3344, 0.7942, 0.3989, 0.8632, 0.3989, 0.8632, 0.3344, 0.7942, 0.3354, 0.793, 0.4, 0.8621, 0.4651, 0.9243, 0.4651, 0.8644, 0.4667, 0.8662, 0.4667, 0.9254, 0.4667, 0.9254, 0.4667, 0.8662, 0.4683, 0.8681, 0.4683, 0.9264, 0.2667, 0.8665, 0.2021, 0.928, 0.2011, 0.9269, 0.2655, 0.8655, 0.2655, 0.8655, 0.2011, 0.9269, 0.2, 0.9258, 0.2645, 0.8643, 0.2645, 0.8643, 0.2, 0.7954, 0.201, 0.7942, 0.2656, 0.8632, 0.2656, 0.8632, 0.201, 0.7942, 0.202, 0.793, 0.2667, 0.8621, 0.1333, 0.8665, 0.06881, 0.928, 0.06775, 0.9269, 0.1322, 0.8655, 0.1322, 0.8655, 0.06775, 0.9269, 0.06667, 0.9258, 0.1311, 0.8643, 0.1311, 0.8643, 0.06667, 0.7954, 0.06771, 0.7942, 0.1322, 0.8632, 0.1322, 0.8632, 0.06771, 0.7942, 0.06871, 0.793, 0.1333, 0.8621, 0.9333, 0.7954, 0.8689, 0.8643, 0.8678, 0.8632, 0.9323, 0.7942, 0.9323, 0.7942, 0.8678, 0.8632, 0.8667, 0.8621, 0.9313, 0.793, 0.9313, 0.793, 0.8667, 0.7081, 0.8676, 0.7067, 0.9323, 0.7918, 0.9323, 0.7918, 0.8676, 0.7067, 0.8685, 0.7053, 0.9333, 0.7905, 0.9981, 0.7053, 0.9333, 0.5813, 0.9343, 0.5797, 0.9991, 0.7036, 0.9991, 0.7036, 0.9343, 0.5797, 0.9197, 0.578, 0.9862, 0.702, 0.4689, 0.8643, 0.5333, 0.9258, 0.5314, 0.9261, 0.4682, 0.8659, 0.4682, 0.8659, 0.5314, 0.9261, 0.5295, 0.9264, 0.4683, 0.8681, 0.8, 0.7954, 0.7355, 0.8643, 0.7344, 0.8632, 0.799, 0.7942, 0.799, 0.7942, 0.7344, 0.8632, 0.7333, 0.8621, 0.798, 0.793, 0.798, 0.793, 0.7333, 0.7081, 0.7343, 0.7067, 0.799, 0.7918, 0.799, 0.7918, 0.7343, 0.7067, 0.7352, 0.7053, 0.8, 0.7905, 0.6667, 0.7954, 0.6022, 0.8643, 0.6011, 0.8632, 0.6656, 0.7942, 0.6656, 0.7942, 0.6011, 0.8632, 0.6, 0.8621, 0.6646, 0.793, 0.6646, 0.793, 0.6, 0.7081, 0.601, 0.7067, 0.6656, 0.7918, 0.6656, 0.7918, 0.601, 0.7067, 0.6019, 0.7053, 0.6667, 0.7905, 0.5333, 0.7954, 0.4689, 0.8643, 0.4682, 0.8628, 0.5323, 0.7943, 0.5323, 0.7943, 0.4682, 0.8628, 0.4683, 0.8605, 0.5313, 0.7931, 0.4, 0.8621, 0.4646, 0.793, 0.4652, 0.7947, 0.4011, 0.8632, 0.4011, 0.8632, 0.4652, 0.7947, 0.4651, 0.7972, 0.4022, 0.8644, 0.3333, 0.7954, 0.2689, 0.8643, 0.2678, 0.8632, 0.3323, 0.7942, 0.3323, 0.7942, 0.2678, 0.8632, 0.2667, 0.8621, 0.3313, 0.793, 0.4651, 0.8644, 0.4651, 0.7972, 0.4667, 0.7951, 0.4667, 0.8625, 0.4667, 0.8625, 0.4667, 0.7951, 0.4683, 0.7931, 0.4683, 0.8605, 0.3313, 0.793, 0.2667, 0.7081, 0.2676, 0.7067, 0.3323, 0.7918, 0.3323, 0.7918, 0.2676, 0.7067, 0.2685, 0.7053, 0.3333, 0.7905, 0.2, 0.7954, 0.1355, 0.8643, 0.1344, 0.8632, 0.199, 0.7942, 0.199, 0.7942, 0.1344, 0.8632, 0.1333, 0.8621, 0.198, 0.793, 0.198, 0.793, 0.1333, 0.7081, 0.1343, 0.7067, 0.199, 0.7918, 0.199, 0.7918, 0.1343, 0.7067, 0.1352, 0.7053, 0.2, 0.7905, 0.06667, 0.7954, 0.002185, 0.8643, 0.001116, 0.8632, 0.06562, 0.7942, 0.08128, 0.7942, 0.9844, 0.8632, 0.9842, 0.8621, 0.08051, 0.793, 0.08051, 0.793, 0.01508, 0.7081, 0.0009514, 0.7067, 0.06562, 0.7918, 0.06562, 0.7918, 0.0009514, 0.7067, 0.001859, 0.7053, 0.06667, 0.7905, 0.8667, 0.7081, 0.802, 0.793, 0.801, 0.7918, 0.8657, 0.7067, 0.8657, 0.7067, 0.801, 0.7918, 0.8, 0.7905, 0.8648, 0.7053, 0.9333, 0.5813, 0.8685, 0.7053, 0.8676, 0.7036, 0.9324, 0.5797, 0.9324, 0.5797, 0.8676, 0.7036, 0.8667, 0.702, 0.9314, 0.578, 0.4646, 0.793, 0.4, 0.7081, 0.401, 0.7067, 0.4653, 0.7913, 0.4653, 0.7913, 0.401, 0.7067, 0.4019, 0.7054, 0.4651, 0.7886, 0.8648, 0.7053, 0.8, 0.5813, 0.801, 0.5797, 0.8657, 0.7036, 0.8657, 0.7036, 0.801, 0.5797, 0.8019, 0.578, 0.8667, 0.702, 0.7333, 0.7081, 0.6687, 0.793, 0.6677, 0.7918, 0.7324, 0.7067, 0.7324, 0.7067, 0.6677, 0.7918, 0.6667, 0.7905, 0.7315, 0.7053, 0.7315, 0.7053, 0.6667, 0.5813, 0.6676, 0.5797, 0.7324, 0.7036, 0.7324, 0.7036, 0.6676, 0.5797, 0.6686, 0.578, 0.7333, 0.702, 0.6, 0.7081, 0.5354, 0.793, 0.5344, 0.7918, 0.599, 0.7067, 0.599, 0.7067, 0.5344, 0.7918, 0.5333, 0.7905, 0.5981, 0.7053, 0.5981, 0.7053, 0.5333, 0.5813, 0.5343, 0.5797, 0.5991, 0.7036, 0.5991, 0.7036, 0.5343, 0.5797, 0.5352, 0.578, 0.6, 0.702, 0.4, 0.7081, 0.3354, 0.793, 0.3344, 0.7918, 0.399, 0.7067, 0.399, 0.7067, 0.3344, 0.7918, 0.3333, 0.7905, 0.3981, 0.7053, 0.3981, 0.7053, 0.3333, 0.5813, 0.3343, 0.5797, 0.3991, 0.7036, 0.3991, 0.7036, 0.3343, 0.5797, 0.3352, 0.578, 0.4, 0.702, 0.4651, 0.7886, 0.4651, 0.7054, 0.4667, 0.7078, 0.4667, 0.7908, 0.4667, 0.7908, 0.4667, 0.7078, 0.4683, 0.7102, 0.4683, 0.7931, 0.2667, 0.7081, 0.202, 0.793, 0.201, 0.7918, 0.2657, 0.7067, 0.2657, 0.7067, 0.201, 0.7918, 0.2, 0.7905, 0.2648, 0.7053, 0.2648, 0.7053, 0.2, 0.5813, 0.201, 0.5797, 0.2657, 0.7036, 0.2657, 0.7036, 0.201, 0.5797, 0.2019, 0.578, 0.2667, 0.702, 0.1333, 0.7081, 0.06871, 0.793, 0.06771, 0.7918, 0.1324, 0.7067, 0.1324, 0.7067, 0.06771, 0.7918, 0.06667, 0.7905, 0.1315, 0.7053, 0.1315, 0.7053, 0.06667, 0.5813, 0.06763, 0.5797, 0.1324, 0.7036, 0.1324, 0.7036, 0.06763, 0.5797, 0.06855, 0.578, 0.1333, 0.702, 0.01508, 0.7081, 0.9207, 0.793, 0.9187, 0.7918, 0.01332, 0.7067, 0.999, 0.7067, 0.9344, 0.7918, 0.9333, 0.7905, 0.9981, 0.7053, 0.4685, 0.7053, 0.5333, 0.7905, 0.5323, 0.7918, 0.468, 0.7072, 0.468, 0.7072, 0.5323, 0.7918, 0.5313, 0.7931, 0.4683, 0.7102, 0.8, 0.5813, 0.7352, 0.7053, 0.7343, 0.7036, 0.799, 0.5797, 0.799, 0.5797, 0.7343, 0.7036, 0.7333, 0.702, 0.7981, 0.578, 0.6667, 0.5813, 0.6019, 0.7053, 0.6009, 0.7036, 0.6657, 0.5797, 0.6657, 0.5797, 0.6009, 0.7036, 0.6, 0.702, 0.6648, 0.578, 0.5333, 0.5813, 0.4685, 0.7053, 0.4679, 0.7031, 0.532, 0.5803, 0.532, 0.5803, 0.4679, 0.7031, 0.4683, 0.699, 0.5308, 0.5793, 0.4, 0.702, 0.4648, 0.578, 0.4654, 0.5802, 0.4009, 0.7037, 0.4009, 0.7037, 0.4654, 0.5802, 0.4651, 0.5844, 0.4019, 0.7054, 0.3333, 0.5813, 0.2685, 0.7053, 0.2676, 0.7036, 0.3324, 0.5797, 0.3324, 0.5797, 0.2676, 0.7036, 0.2667, 0.702, 0.3314, 0.578, 0.4651, 0.7054, 0.4651, 0.5844, 0.4667, 0.5819, 0.4667, 0.7022, 0.4667, 0.7022, 0.4667, 0.5819, 0.4683, 0.5793, 0.4683, 0.699, 0.2, 0.5813, 0.1352, 0.7053, 0.1343, 0.7036, 0.199, 0.5797, 0.199, 0.5797, 0.1343, 0.7036, 0.1333, 0.702, 0.1981, 0.578, 0.06667, 0.5813, 0.001859, 0.7053, 0.0009494, 0.7036, 0.0657, 0.5797, 0.08015, 0.5797, 0.9867, 0.7036, 0.9862, 0.702, 0.07755, 0.578, 0.9144, 1.0, 0.971, 1.0, 0.997, 1.0, 0.9353, 1.0, 0.9133, 0.985, 0.2804, 0.5127, 0.2755, 0.5027, 0.8981, 0.9674, 0.5308, 0.5793, 0.4683, 0.5793, 0.4679, 0.5778, 0.5316, 0.5778, 0.5316, 0.5778, 0.4679, 0.5778, 0.4703, 0.5704, 0.5335, 0.5743, 0.8033, 1.0, 0.8667, 1.0, 0.8637, 1.0, 0.802, 1.0, 0.7891, 0.9827, 0.4449, 0.4368, 0.4411, 0.4225, 0.7797, 0.9595, 0.67, 1.0, 0.7333, 1.0, 0.7304, 1.0, 0.6686, 1.0, 0.6614, 0.9773, 0.4966, 0.2594, 0.4911, 0.2428, 0.6532, 0.949, 0.4021, 0.08878, 0.4911, 0.2428, 0.486, 0.2202, 0.394, 0.06085, 0.394, 0.06085, 0.486, 0.2202, 0.4832, 0.2255, 0.3882, 0.06086, 0.5366, 1.0, 0.6, 1.0, 0.5971, 1.0, 0.5343, 1.0, 0.5312, 0.9861, 0.3973, 0.09694, 0.3951, 0.1011, 0.527, 0.98, 0.4634, 1.0, 0.4, 1.0, 0.4024, 1.0, 0.4642, 1.0, 0.4642, 1.0, 0.4024, 1.0, 0.4037, 1.0, 0.4643, 1.0, 0.4, 1.0, 0.4634, 1.0, 0.4657, 1.0, 0.4029, 1.0, 0.4029, 1.0, 0.4657, 1.0, 0.467, 0.9926, 0.402, 0.9821, 0.47, 1.0, 0.5285, 1.0, 0.5298, 1.0, 0.4692, 1.0, 0.4692, 1.0, 0.5298, 1.0, 0.527, 0.98, 0.467, 0.9926, 0.2033, 1.0, 0.2667, 1.0, 0.2637, 1.0, 0.202, 1.0, 0.1945, 0.9773, 0.01971, 0.2594, 0.01869, 0.2533, 0.1906, 0.9595, 0.07365, 0.4225, 0.01869, 0.2533, 0.013, 0.2301, 0.06996, 0.4054, 0.06996, 0.4054, 0.013, 0.2301, 0.01678, 0.2255, 0.07573, 0.4069, 0.06998, 1.0, 0.1333, 1.0, 0.1304, 1.0, 0.06862, 1.0, 0.06681, 0.9827, 0.07142, 0.4368, 0.07679, 0.4304, 0.07226, 0.9674, 0.2393, 0.5027, 0.07679, 0.4304, 0.07663, 0.4128, 0.245, 0.4878, 0.245, 0.4878, 0.07663, 0.4128, 0.07573, 0.4069, 0.25, 0.4845, 0.438, 0.4304, 0.2755, 0.5027, 0.255, 0.4878, 0.4234, 0.4128, 0.4234, 0.4128, 0.255, 0.4878, 0.25, 0.4845, 0.4243, 0.4069, 0.4961, 0.2533, 0.4411, 0.4225, 0.43, 0.4054, 0.487, 0.2301, 0.487, 0.2301, 0.43, 0.4054, 0.4243, 0.4069, 0.4832, 0.2255, 0.8673, 0.4972, 0.9832, 0.2359, 0.9868, 0.2291, 0.8685, 0.4958, 0.9293, 0.4078, 0.9878, 0.2277, 0.9861, 0.2252, 0.9264, 0.4088, 0.1416, 0.5013, 0.7274, 0.4918, 0.7406, 0.4902, 0.1427, 0.4998, 0.5744, 0.4118, 0.7473, 0.4888, 0.75, 0.4874, 0.5736, 0.4088, 0.4005, 0.4972, 0.5062, 0.2359, 0.5096, 0.2291, 0.4018, 0.4956, 0.6074, 0.05855, 0.5128, 0.2223, 0.5139, 0.2252, 0.6103, 0.05824, 0.2701, 0.5001, 0.5598, 0.4152, 0.567, 0.412, 0.2713, 0.4986, 0.5122, 0.2277, 0.5707, 0.4078, 0.5736, 0.4088, 0.5139, 0.2252, 0.7345, 0.4946, 0.8844, 0.07266, 0.8885, 0.06297, 0.7357, 0.4932, 0.9872, 0.2223, 0.8926, 0.05855, 0.8897, 0.05824, 0.9861, 0.2252, 0.4643, 1.0, 0.4643, 1.0, 0.4667, 1.0, 0.4667, 1.0, 0.4667, 1.0, 0.4667, 1.0, 0.47, 1.0, 0.47, 1.0, 0.402, 0.9821, 0.3951, 0.1011, 0.3912, 0.07461, 0.3998, 0.9812, 0.1145, 0.05584, 0.3855, 0.05584, 0.3882, 0.06086, 0.1118, 0.06086, 0.2667, 1.0, 0.33, 1.0, 0.3314, 1.0, 0.2696, 1.0, 0.02563, 0.2594, 0.3239, 0.9773, 0.3171, 0.949, 0.02374, 0.2428, 0.7333, 1.0, 0.7967, 1.0, 0.798, 1.0, 0.7363, 1.0, 0.5025, 0.2594, 0.7909, 0.9773, 0.7797, 0.9595, 0.4961, 0.2533, 0.1333, 1.0, 0.1967, 1.0, 0.198, 1.0, 0.1363, 1.0, 0.07735, 0.4368, 0.1962, 0.9827, 0.1906, 0.9595, 0.07365, 0.4225, 0.6, 1.0, 0.6634, 1.0, 0.6647, 1.0, 0.603, 1.0, 0.4033, 0.09782, 0.6586, 0.9723, 0.6532, 0.949, 0.4021, 0.08878, 0.3366, 1.0, 0.4, 1.0, 0.397, 1.0, 0.3353, 1.0, 0.3268, 0.9723, 0.1189, 0.09782, 0.1127, 0.08878, 0.3171, 0.949, 0.971, 1.0, 0.09079, 1.0, 0.09404, 1.0, 0.9585, 1.0, 0.2418, 0.5127, 0.07204, 0.985, 0.07226, 0.9674, 0.2393, 0.5027, 0.02374, 0.2428, 0.1127, 0.08878, 0.106, 0.06085, 0.01404, 0.2202, 0.01404, 0.2202, 0.106, 0.06085, 0.1118, 0.06086, 0.01678, 0.2255, 0.8667, 1.0, 0.93, 1.0, 0.9314, 1.0, 0.8696, 1.0, 0.4508, 0.4368, 0.9185, 0.9827, 0.8981, 0.9674, 0.438, 0.4304, 0.9343, 0.574, 0.9976, 0.5001, 0.9983, 0.5019, 0.9343, 0.5767, 0.9198, 0.5767, 0.02338, 0.5019, 0.01508, 0.5024, 0.9197, 0.578, 0.9333, 0.9999, 0.9975, 0.9992, 0.9986, 1.0, 0.9347, 1.0, 0.9142, 1.0, 0.0203, 1.0, 0.02735, 1.0, 0.9144, 1.0, 0.9976, 0.5001, 0.9296, 0.4152, 0.9294, 0.412, 0.9989, 0.4986, 0.7527, 0.4888, 0.9256, 0.4118, 0.9264, 0.4088, 0.75, 0.4874, 0.8692, 0.9992, 0.9333, 0.9999, 0.932, 1.0, 0.8681, 1.0, 0.8681, 1.0, 0.932, 1.0, 0.93, 1.0, 0.8667, 1.0, 0.07755, 0.578, 0.9862, 0.702, 0.9197, 0.578, 0.01508, 0.5024, 0.01678, 0.2255, 0.1118, 0.06086, 0.1118, 0.06086, 0.01678, 0.2255, 0.07573, 0.4069, 0.01678, 0.2255, 0.01678, 0.2255, 0.07573, 0.4069, 0.4243, 0.4069, 0.25, 0.4845, 0.25, 0.4845, 0.4243, 0.4069, 0.4832, 0.2255, 0.4243, 0.4069, 0.4243, 0.4069, 0.4832, 0.2255, 0.01678, 0.2255, 0.1118, 0.06086, 0.1118, 0.06086, 0.01678, 0.2255, 0.25, 0.4845, 0.07573, 0.4069, 0.07573, 0.4069, 0.25, 0.4845, 0.3882, 0.06086, 0.4832, 0.2255, 0.4832, 0.2255, 0.3882, 0.06086, 0.07573, 0.4069, 0.01678, 0.2255, 0.01678, 0.2255, 0.07573, 0.4069, 0.4832, 0.2255, 0.4243, 0.4069, 0.4243, 0.4069, 0.4832, 0.2255, 0.25, 0.4845, 0.07573, 0.4069, 0.07573, 0.4069, 0.25, 0.4845, 0.3882, 0.06086, 0.4832, 0.2255, 0.4832, 0.2255, 0.3882, 0.06086, 0.1118, 0.06086, 0.3882, 0.06086, 0.3882, 0.06086, 0.1118, 0.06086, 0.4243, 0.4069, 0.25, 0.4845, 0.25, 0.4845, 0.4243, 0.4069, 0.07573, 0.4069, 0.01678, 0.2255, 0.01678, 0.2255, 0.07573, 0.4069, 0.3882, 0.06086, 0.1118, 0.06086, 0.1118, 0.06086, 0.3882, 0.06086, 0.01678, 0.2255, 0.1118, 0.06086, 0.1118, 0.06086, 0.01678, 0.2255, 0.01678, 0.2255, 0.07573, 0.4069, 0.07573, 0.4069, 0.01678, 0.2255, 0.4243, 0.4069, 0.25, 0.4845, 0.25, 0.4845, 0.4243, 0.4069, 0.25, 0.4845, 0.4243, 0.4069, 0.4243, 0.4069, 0.25, 0.4845, 0.07573, 0.4069, 0.01678, 0.2255, 0.01678, 0.2255, 0.07573, 0.4069, 0.4243, 0.4069, 0.4832, 0.2255, 0.4832, 0.2255, 0.4243, 0.4069, 0.3882, 0.06086, 0.4832, 0.2255, 0.4832, 0.2255, 0.3882, 0.06086, 0.25, 0.4845, 0.07573, 0.4069, 0.07573, 0.4069, 0.25, 0.4845, 0.01678, 0.2255, 0.1118, 0.06086, 0.1118, 0.06086, 0.01678, 0.2255, 0.4832, 0.2255, 0.4243, 0.4069, 0.4243, 0.4069, 0.4832, 0.2255, 0.4243, 0.4069, 0.25, 0.4845, 0.25, 0.4845, 0.4243, 0.4069, 0.07573, 0.4069, 0.01678, 0.2255, 0.01678, 0.2255, 0.07573, 0.4069, 0.1118, 0.06086, 0.3882, 0.06086, 0.3882, 0.06086, 0.1118, 0.06086, 0.1118, 0.06086, 0.3882, 0.06086, 0.3882, 0.06086, 0.1118, 0.06086, 0.3882, 0.06086, 0.4832, 0.2255, 0.4832, 0.2255, 0.3882, 0.06086, 0.4832, 0.2255, 0.3882, 0.06086, 0.3882, 0.06086, 0.4832, 0.2255, 0.4832, 0.2255, 0.4243, 0.4069, 0.4243, 0.4069, 0.4832, 0.2255, 0.07573, 0.4069, 0.25, 0.4845, 0.25, 0.4845, 0.07573, 0.4069, 0.25, 0.4845, 0.07573, 0.4069, 0.07573, 0.4069, 0.25, 0.4845, 0.1118, 0.06086, 0.01678, 0.2255, 0.01678, 0.2255, 0.1118, 0.06086, 0.4243, 0.4069, 0.25, 0.4845, 0.07573, 0.4069, 0.01678, 0.2255, 0.1118, 0.06086, 0.3882, 0.06086, 0.4832, 0.2255, 0.01678, 0.2255, 0.1118, 0.06086, 0.1118, 0.06086, 0.01678, 0.2255, 0.4832, 0.2255, 0.4243, 0.4069, 0.4243, 0.4069, 0.4832, 0.2255, 0.25, 0.4845, 0.07573, 0.4069, 0.07573, 0.4069, 0.25, 0.4845, 0.3882, 0.06086, 0.4832, 0.2255, 0.4832, 0.2255, 0.3882, 0.06086, 0.1118, 0.06086, 0.3882, 0.06086, 0.3882, 0.06086, 0.1118, 0.06086, 0.4243, 0.4069, 0.25, 0.4845, 0.25, 0.4845, 0.4243, 0.4069])
me_cylinder.materials.append(mat_material)
me_cylinder.materials.append(mat_material_001)
me_cylinder.update()

# ---- objects
ob_cylinder = bpy.data.objects.new('Cylinder', me_cylinder)

# ---- transforms, parenting, visibility, modifiers, constraints
ob_cylinder.location = (0.0, 0.0, 0.0)
ob_cylinder.scale = (0.672, 0.672, 1.0)

# ---- collection membership
col_collection.objects.link(ob_cylinder)

# ---- scene / render settings (as saved in the file)
scene.frame_start = 1; scene.frame_end = 250; scene.frame_set(0)
scene.render.engine = 'BLENDER_EEVEE_NEXT'
bpy.context.view_layer.update()

# ---- added for rendering (the .blend has no active camera and no usable light): camera, sun
cam_auto = bpy.data.cameras.new('AutoCamera')
cam_auto.lens = 50.0
cam_auto.sensor_width = 36.0
cam_auto.clip_end = 1000.0
ob_auto_camera = bpy.data.objects.new('AutoCamera', cam_auto)
scene.collection.objects.link(ob_auto_camera)
ob_auto_camera.location = (2.78559, -3.33858, 2.62379)
ob_auto_camera.rotation_euler = (1.09748, -7.21219e-08, 0.694738)
scene.camera = ob_auto_camera
light_auto_sun = bpy.data.lights.new('AutoSun', 'SUN')
light_auto_sun.energy = 3.0
light_auto_sun.angle = 0.0523599
ob_auto_sun = bpy.data.objects.new('AutoSun', light_auto_sun)
scene.collection.objects.link(ob_auto_sun)
ob_auto_sun.rotation_euler = (0.872665, 0.174533, 0.523599)
bpy.context.view_layer.update()
